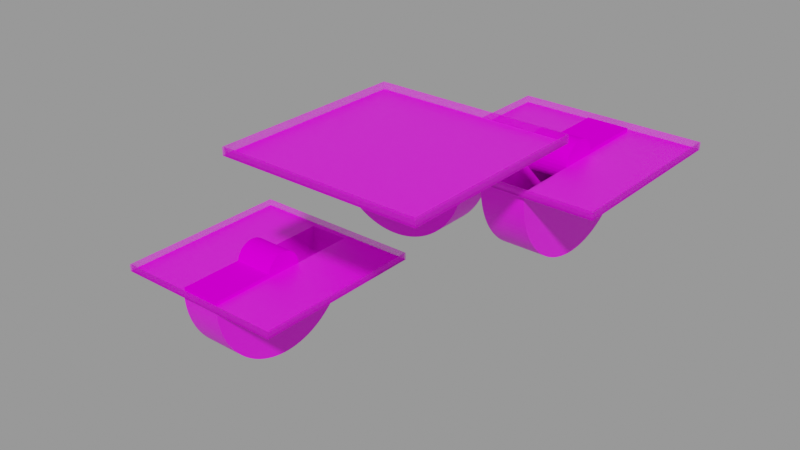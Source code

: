 # Source: bounce.blend  (saved by Blender 4.1.24; exported with 4.5.12 LTS)
import bpy
from mathutils import Matrix  # noqa: F401  (used for matrix-valued properties, if any)

bpy.ops.wm.read_factory_settings(use_empty=True)
scene = bpy.context.scene
scene.name = 'Scene'

# ---- collections
col_collection = bpy.data.collections.new('Collection'); scene.collection.children.link(col_collection)

# ---- images (referenced by path relative to the original .blend; pixels are not part of the script)
import os
ASSET_DIR = os.environ.get("B2B_ASSET_DIR", "")  # directory of the original .blend (textures are referenced by path, not embedded)
HERE = os.path.dirname(os.path.abspath(__file__))  # packed textures are extracted next to this script under _unpacked/

def load_image(name, relpath, width, height, colorspace="sRGB"):
    """Load a texture the original file referenced (path relative to the .blend, or extracted next to this script)."""
    p = next((c for c in (os.path.join(HERE, relpath), os.path.join(ASSET_DIR, relpath)) if relpath and os.path.exists(c)), "")
    if p:
        img = bpy.data.images.load(p, check_existing=True)
        img.name = name
    else:  # same state as the original file: an image datablock whose file is absent (Cycles renders it pink)
        img = bpy.data.images.new(name, width, height)
        img.source = "FILE"
        img.filepath = "//" + (relpath or name)
    img.colorspace_settings.name = colorspace
    return img
img_seko3_png = load_image('seko3.png', 'seko3.png', 1024, 1024, 'sRGB')
img_grid_png = load_image('grid.png', 'grid.png', 1024, 1024, 'sRGB')
img_seko3_png_001 = load_image('seko3.png.001', 'seko3.png', 1024, 1024, 'sRGB')
img_grid_png_001 = load_image('grid.png.001', 'grid.png', 1024, 1024, 'sRGB')
img_metal7_png = load_image('Metal7.png', 'Metal7.png', 1024, 1024, 'sRGB')

# ---- materials (node trees are filled in below, after node groups)
mat_material_002 = bpy.data.materials.new('Material.002')
mat_material_002.use_transparent_shadow = False
mat_material_004 = bpy.data.materials.new('Material.004')
mat_material_004.surface_render_method = 'BLENDED'
mat_material_004.blend_method = 'BLEND'
mat_material_004.use_transparent_shadow = False
mat_material_003 = bpy.data.materials.new('Material.003')
mat_material_003.use_transparent_shadow = False
mat_material_001 = bpy.data.materials.new('Material.001')
mat_material_001.surface_render_method = 'BLENDED'
mat_material_001.blend_method = 'BLEND'
mat_material_001.use_transparent_shadow = False
mat_metal = bpy.data.materials.new('Metal')
mat_metal.use_transparent_shadow = False
mat_material = bpy.data.materials.new('Material')
mat_material.use_transparent_shadow = False

# ---- material node trees
mat_material_002.use_nodes = True; mat_material_002.node_tree.nodes.clear()
_N = mat_material_002.node_tree.nodes; _L = mat_material_002.node_tree.links
n0 = _N.new('ShaderNodeOutputMaterial'); n0.name = 'Material Output'; n0.location = (300, 300)
n1 = _N.new('ShaderNodeBsdfPrincipled'); n1.name = 'Principled BSDF'; n1.location = (10, 300)
n1.distribution = 'GGX'
n1.subsurface_method = 'RANDOM_WALK_SKIN'
n1.inputs[3].default_value = 1.45
n1.inputs[27].default_value = (0.0, 0.0, 0.0, 1.0)
n1.inputs[28].default_value = 1.0
n2 = _N.new('ShaderNodeTexImage'); n2.name = 'Image Texture'; n2.location = (-277, 276)
n2.width = 202
n2.image = img_seko3_png
_L.new(n1.outputs[0], n0.inputs[0])
_L.new(n2.outputs[0], n1.inputs[0])
n0.is_active_output = True
mat_material_004.use_nodes = True; mat_material_004.node_tree.nodes.clear()
_N = mat_material_004.node_tree.nodes; _L = mat_material_004.node_tree.links
n0 = _N.new('ShaderNodeOutputMaterial'); n0.name = 'Material Output'; n0.location = (300, 300)
n1 = _N.new('ShaderNodeTexImage'); n1.name = 'Image Texture'; n1.location = (-291, 188)
n1.image = img_grid_png
n2 = _N.new('ShaderNodeBsdfPrincipled'); n2.name = 'Principled BSDF'; n2.location = (10, 300)
n2.distribution = 'GGX'
n2.subsurface_method = 'RANDOM_WALK_SKIN'
n2.inputs[3].default_value = 1.45
n2.inputs[4].default_value = 0.4733
n2.inputs[27].default_value = (0.0, 0.0, 0.0, 1.0)
n2.inputs[28].default_value = 1.0
_L.new(n2.outputs[0], n0.inputs[0])
_L.new(n1.outputs[0], n2.inputs[0])
n0.is_active_output = True
mat_material_003.use_nodes = True; mat_material_003.node_tree.nodes.clear()
_N = mat_material_003.node_tree.nodes; _L = mat_material_003.node_tree.links
n0 = _N.new('ShaderNodeOutputMaterial'); n0.name = 'Material Output'; n0.location = (300, 300)
n1 = _N.new('ShaderNodeBsdfPrincipled'); n1.name = 'Principled BSDF'; n1.location = (10, 300)
n1.distribution = 'GGX'
n1.subsurface_method = 'RANDOM_WALK_SKIN'
n1.inputs[3].default_value = 1.45
n1.inputs[27].default_value = (0.0, 0.0, 0.0, 1.0)
n1.inputs[28].default_value = 1.0
n2 = _N.new('ShaderNodeTexImage'); n2.name = 'Image Texture'; n2.location = (-277, 276)
n2.width = 202
n2.image = img_seko3_png_001
_L.new(n1.outputs[0], n0.inputs[0])
_L.new(n2.outputs[0], n1.inputs[0])
n0.is_active_output = True
mat_material_001.use_nodes = True; mat_material_001.node_tree.nodes.clear()
_N = mat_material_001.node_tree.nodes; _L = mat_material_001.node_tree.links
n0 = _N.new('ShaderNodeOutputMaterial'); n0.name = 'Material Output'; n0.location = (300, 300)
n1 = _N.new('ShaderNodeTexImage'); n1.name = 'Image Texture'; n1.location = (-358, 408)
n1.image = img_grid_png_001
n2 = _N.new('ShaderNodeBsdfPrincipled'); n2.name = 'Principled BSDF'; n2.location = (10, 300)
n2.distribution = 'GGX'
n2.subsurface_method = 'RANDOM_WALK_SKIN'
n2.inputs[3].default_value = 1.45
n2.inputs[4].default_value = 0.4733
n2.inputs[27].default_value = (0.0, 0.0, 0.0, 1.0)
n2.inputs[28].default_value = 1.0
_L.new(n2.outputs[0], n0.inputs[0])
_L.new(n1.outputs[0], n2.inputs[0])
n0.is_active_output = True
mat_metal.use_nodes = True; mat_metal.node_tree.nodes.clear()
_N = mat_metal.node_tree.nodes; _L = mat_metal.node_tree.links
n0 = _N.new('ShaderNodeBsdfPrincipled'); n0.name = 'Principled BSDF'; n0.location = (10, 300)
n0.inputs[2].default_value = 1.0
n0.inputs[13].default_value = 0.0
n1 = _N.new('ShaderNodeOutputMaterial'); n1.name = 'Material Output'; n1.location = (300, 300)
n2 = _N.new('ShaderNodeTexImage'); n2.name = 'Image Texture'; n2.location = (-308, 277)
n2.image = img_metal7_png
_L.new(n0.outputs[0], n1.inputs[0])
_L.new(n2.outputs[0], n0.inputs[0])
n1.is_active_output = True
mat_material.use_nodes = True; mat_material.node_tree.nodes.clear()
_N = mat_material.node_tree.nodes; _L = mat_material.node_tree.links
n0 = _N.new('ShaderNodeBsdfPrincipled'); n0.name = 'Principled BSDF'; n0.location = (10, 300)
n0.inputs[2].default_value = 1.0
n0.inputs[13].default_value = 0.0
n1 = _N.new('ShaderNodeOutputMaterial'); n1.name = 'Material Output'; n1.location = (300, 300)
n2 = _N.new('ShaderNodeTexImage'); n2.name = 'Image Texture'; n2.location = (-349, 238)
n2.image = img_metal7_png
_L.new(n0.outputs[0], n1.inputs[0])
_L.new(n2.outputs[0], n0.inputs[0])
n1.is_active_output = True

# ---- meshes
me_plane_001 = bpy.data.meshes.new('Plane.001')
me_plane_001.from_pydata([(-3.536, -3.599, 2.049), (-3.578, -3.641, 2.007), (3.725, -3.641, 2.007), (3.682, -3.599, 2.049), (-3.536, 3.569, 2.049), (-3.578, 3.611, 2.007), (3.725, 3.611, 2.007), (3.682, 3.569, 2.049), (-0.87, 3.378, 2.007), (-0.8351, 3.333, 2.049), (0.858, 3.378, 2.007), (0.8231, 3.333, 2.049), (-0.87, 3.372, 1.69), (-0.8351, 3.326, 1.694), (0.858, 3.372, 1.69), (0.8231, 3.326, 1.694), (-0.87, 3.351, 1.47), (-0.8351, 3.304, 1.476), (0.858, 3.351, 1.47), (0.8231, 3.304, 1.476), (-0.87, 3.315, 1.252), (-0.8351, 3.269, 1.261), (0.858, 3.315, 1.252), (0.8231, 3.269, 1.261), (-0.87, 3.264, 1.037), (-0.8351, 3.219, 1.049), (0.858, 3.264, 1.037), (0.8231, 3.219, 1.049), (-0.87, 3.2, 0.825), (-0.8351, 3.156, 0.84), (0.858, 3.2, 0.825), (0.8231, 3.156, 0.84), (-0.87, 3.122, 0.6179), (-0.8351, 3.079, 0.6358), (0.858, 3.122, 0.6179), (0.8231, 3.079, 0.6358), (-0.87, 3.031, 0.4164), (-0.8351, 2.989, 0.4371), (0.858, 3.031, 0.4164), (0.8231, 2.989, 0.4371), (-0.87, 2.927, 0.2213), (-0.8351, 2.886, 0.2447), (0.858, 2.927, 0.2213), (0.8231, 2.886, 0.2447), (-0.87, 2.81, 0.0335), (-0.8351, 2.771, 0.05942), (0.858, 2.81, 0.0335), (0.8231, 2.771, 0.05942), (-0.87, 2.681, -0.1463), (-0.8351, 2.644, -0.1179), (0.858, 2.681, -0.1463), (0.8231, 2.644, -0.1179), (-0.87, 2.541, -0.3173), (-0.8351, 2.506, -0.2865), (0.858, 2.541, -0.3173), (0.8231, 2.506, -0.2865), (-0.87, 2.39, -0.4788), (-0.8351, 2.357, -0.4458), (0.858, 2.39, -0.4788), (0.8231, 2.357, -0.4458), (-0.87, 2.228, -0.63), (-0.8351, 2.197, -0.5949), (0.858, 2.228, -0.63), (0.8231, 2.197, -0.5949), (-0.87, 2.057, -0.7703), (-0.8351, 2.029, -0.7333), (0.858, 2.057, -0.7703), (0.8231, 2.029, -0.7333), (-0.87, 1.877, -0.8992), (-0.8351, 1.851, -0.8604), (0.858, 1.877, -0.8992), (0.8231, 1.851, -0.8604), (-0.87, 1.689, -1.016), (-0.8351, 1.666, -0.9756), (0.858, 1.689, -1.016), (0.8231, 1.666, -0.9756), (-0.87, 1.494, -1.12), (-0.8351, 1.474, -1.078), (0.858, 1.494, -1.12), (0.8231, 1.474, -1.078), (-0.87, 1.293, -1.212), (-0.8351, 1.275, -1.168), (0.858, 1.293, -1.212), (0.8231, 1.275, -1.168), (-0.87, 1.086, -1.289), (-0.8351, 1.071, -1.245), (0.858, 1.086, -1.289), (0.8231, 1.071, -1.245), (-0.87, 0.8741, -1.354), (-0.8351, 0.862, -1.309), (0.858, 0.8741, -1.354), (0.8231, 0.862, -1.309), (-0.87, 0.6587, -1.404), (-0.8351, 0.6496, -1.358), (0.858, 0.6587, -1.404), (0.8231, 0.6496, -1.358), (-0.87, 0.4404, -1.44), (-0.8351, 0.4343, -1.394), (0.858, 0.4404, -1.44), (0.8231, 0.4343, -1.394), (-0.87, 0.2203, -1.462), (-0.8351, 0.2172, -1.415), (0.858, 0.2203, -1.462), (0.8231, 0.2172, -1.415), (-0.87, -0.000839, -1.469), (-0.8351, -0.000839, -1.422), (0.858, -0.000839, -1.469), (0.8231, -0.000839, -1.422), (-0.87, -0.2219, -1.462), (-0.8351, -0.2189, -1.415), (0.858, -0.2219, -1.462), (0.8231, -0.2189, -1.415), (-0.87, -0.4421, -1.44), (-0.8351, -0.436, -1.394), (0.858, -0.4421, -1.44), (0.8231, -0.436, -1.394), (-0.87, -0.6603, -1.404), (-0.8351, -0.6512, -1.358), (0.858, -0.6603, -1.404), (0.8231, -0.6512, -1.358), (-0.87, -0.8758, -1.354), (-0.8351, -0.8637, -1.309), (0.858, -0.8758, -1.354), (0.8231, -0.8637, -1.309), (-0.87, -1.087, -1.289), (-0.8351, -1.072, -1.245), (0.858, -1.087, -1.289), (0.8231, -1.072, -1.245), (-0.87, -1.294, -1.212), (-0.8351, -1.277, -1.168), (0.858, -1.294, -1.212), (0.8231, -1.277, -1.168), (-0.87, -1.496, -1.12), (-0.8351, -1.475, -1.078), (0.858, -1.496, -1.12), (0.8231, -1.475, -1.078), (-0.87, -1.691, -1.016), (-0.8351, -1.668, -0.9756), (0.858, -1.691, -1.016), (0.8231, -1.668, -0.9756), (-0.87, -1.879, -0.8992), (-0.8351, -1.853, -0.8604), (0.858, -1.879, -0.8992), (0.8231, -1.853, -0.8604), (-0.87, -2.059, -0.7703), (-0.8351, -2.03, -0.7333), (0.858, -2.059, -0.7703), (0.8231, -2.03, -0.7333), (-0.87, -2.23, -0.63), (-0.8351, -2.199, -0.5949), (0.858, -2.23, -0.63), (0.8231, -2.199, -0.5949), (-0.87, -2.391, -0.4788), (-0.8351, -2.358, -0.4458), (0.858, -2.391, -0.4788), (0.8231, -2.358, -0.4458), (-0.87, -2.542, -0.3173), (-0.8351, -2.507, -0.2865), (0.858, -2.542, -0.3173), (0.8231, -2.507, -0.2865), (-0.87, -2.683, -0.1463), (-0.8351, -2.646, -0.1179), (0.858, -2.683, -0.1463), (0.8231, -2.646, -0.1179), (-0.87, -2.812, 0.0335), (-0.8351, -2.773, 0.05942), (0.858, -2.812, 0.0335), (0.8231, -2.773, 0.05942), (-0.87, -2.928, 0.2213), (-0.8351, -2.888, 0.2447), (0.858, -2.928, 0.2213), (0.8231, -2.888, 0.2447), (-0.87, -3.033, 0.4164), (-0.8351, -2.991, 0.4371), (0.858, -3.033, 0.4164), (0.8231, -2.991, 0.4371), (-0.87, -3.124, 0.6179), (-0.8351, -3.081, 0.6358), (0.858, -3.124, 0.6179), (0.8231, -3.081, 0.6358), (-0.87, -3.202, 0.825), (-0.8351, -3.158, 0.84), (0.858, -3.202, 0.825), (0.8231, -3.158, 0.84), (-0.87, -3.266, 1.037), (-0.8351, -3.221, 1.049), (0.858, -3.266, 1.037), (0.8231, -3.221, 1.049), (-0.87, -3.316, 1.252), (-0.8351, -3.271, 1.261), (0.858, -3.316, 1.252), (0.8231, -3.271, 1.261), (-0.87, -3.352, 1.47), (-0.8351, -3.306, 1.476), (0.858, -3.352, 1.47), (0.8231, -3.306, 1.476), (-0.87, -3.374, 1.69), (-0.8351, -3.327, 1.694), (0.858, -3.374, 1.69), (0.8231, -3.327, 1.694), (-0.87, -3.38, 2.007), (-0.8351, -3.335, 2.049), (0.858, -3.38, 2.007), (0.8231, -3.335, 2.049), (-3.578, -3.641, 2.297), (-3.536, -3.599, 2.297), (3.682, -3.599, 2.297), (3.725, -3.641, 2.297), (-3.578, 3.611, 2.297), (-3.536, 3.569, 2.297), (3.682, 3.569, 2.297), (3.725, 3.611, 2.297)], [], [(204, 205, 209, 208), (205, 204, 207, 206), (206, 207, 211, 210), (210, 211, 208, 209), (13, 15, 11, 9), (12, 8, 10, 14), (17, 19, 15, 13), (16, 12, 14, 18), (21, 23, 19, 17), (20, 16, 18, 22), (25, 27, 23, 21), (24, 20, 22, 26), (29, 31, 27, 25), (28, 24, 26, 30), (33, 35, 31, 29), (32, 28, 30, 34), (37, 39, 35, 33), (36, 32, 34, 38), (41, 43, 39, 37), (40, 36, 38, 42), (45, 47, 43, 41), (44, 40, 42, 46), (49, 51, 47, 45), (48, 44, 46, 50), (53, 55, 51, 49), (52, 48, 50, 54), (57, 59, 55, 53), (56, 52, 54, 58), (61, 63, 59, 57), (60, 56, 58, 62), (65, 67, 63, 61), (64, 60, 62, 66), (69, 71, 67, 65), (68, 64, 66, 70), (73, 75, 71, 69), (72, 68, 70, 74), (77, 79, 75, 73), (76, 72, 74, 78), (81, 83, 79, 77), (80, 76, 78, 82), (85, 87, 83, 81), (84, 80, 82, 86), (89, 91, 87, 85), (88, 84, 86, 90), (93, 95, 91, 89), (92, 88, 90, 94), (97, 99, 95, 93), (96, 92, 94, 98), (101, 103, 99, 97), (100, 96, 98, 102), (105, 107, 103, 101), (104, 100, 102, 106), (109, 111, 107, 105), (108, 104, 106, 110), (113, 115, 111, 109), (112, 108, 110, 114), (117, 119, 115, 113), (116, 112, 114, 118), (121, 123, 119, 117), (120, 116, 118, 122), (125, 127, 123, 121), (124, 120, 122, 126), (129, 131, 127, 125), (128, 124, 126, 130), (133, 135, 131, 129), (132, 128, 130, 134), (137, 139, 135, 133), (136, 132, 134, 138), (141, 143, 139, 137), (140, 136, 138, 142), (145, 147, 143, 141), (144, 140, 142, 146), (149, 151, 147, 145), (148, 144, 146, 150), (153, 155, 151, 149), (152, 148, 150, 154), (157, 159, 155, 153), (156, 152, 154, 158), (161, 163, 159, 157), (160, 156, 158, 162), (165, 167, 163, 161), (164, 160, 162, 166), (169, 171, 167, 165), (168, 164, 166, 170), (173, 175, 171, 169), (172, 168, 170, 174), (177, 179, 175, 173), (176, 172, 174, 178), (181, 183, 179, 177), (180, 176, 178, 182), (185, 187, 183, 181), (184, 180, 182, 186), (189, 191, 187, 185), (188, 184, 186, 190), (193, 195, 191, 189), (192, 188, 190, 194), (197, 199, 195, 193), (196, 192, 194, 198), (201, 203, 199, 197), (200, 196, 198, 202), (19, 23, 27, 31, 35, 39, 43, 47, 51, 55, 59, 63, 67, 71, 75, 79, 83, 87, 91, 95, 99, 103, 107, 111, 115, 119, 123, 127, 131, 135, 139, 143, 147, 151, 155, 159, 163, 167, 171, 175, 179, 183, 187, 191, 195, 199, 203, 11, 15), (18, 14, 10, 202, 198, 194, 190, 186, 182, 178, 174, 170, 166, 162, 158, 154, 150, 146, 142, 138, 134, 130, 126, 122, 118, 114, 110, 106, 102, 98, 94, 90, 86, 82, 78, 74, 70, 66, 62, 58, 54, 50, 46, 42, 38, 34, 30, 26, 22), (201, 197, 193, 189, 185, 181, 177, 173, 169, 165, 161, 157, 153, 149, 145, 141, 137, 133, 129, 125, 121, 117, 113, 109, 105, 101, 97, 93, 89, 85, 81, 77, 73, 69, 65, 61, 57, 53, 49, 45, 41, 37, 33, 29, 25, 21, 17, 13, 9), (200, 8, 12, 16, 20, 24, 28, 32, 36, 40, 44, 48, 52, 56, 60, 64, 68, 72, 76, 80, 84, 88, 92, 96, 100, 104, 108, 112, 116, 120, 124, 128, 132, 136, 140, 144, 148, 152, 156, 160, 164, 168, 172, 176, 180, 184, 188, 192, 196), (7, 11, 203, 3), (6, 2, 202, 10), (9, 11, 7, 4), (8, 5, 6, 10), (201, 9, 4, 0), (200, 1, 5, 8), (3, 203, 201, 0), (2, 1, 200, 202), (210, 209, 4, 7), (211, 6, 5, 208), (205, 206, 3, 0), (204, 1, 2, 207), (206, 210, 7, 3), (207, 2, 6, 211), (209, 205, 0, 4), (208, 5, 1, 204)])
me_plane_001.polygons.foreach_set('material_index', [1, 1, 1, 1, 0, 0, 0, 0, 0, 0, 0, 0, 0, 0, 0, 0, 0, 0, 0, 0, 0, 0, 0, 0, 0, 0, 0, 0, 0, 0, 0, 0, 0, 0, 0, 0, 0, 0, 0, 0, 0, 0, 0, 0, 0, 0, 0, 0, 0, 0, 0, 0, 0, 0, 0, 0, 0, 0, 0, 0, 0, 0, 0, 0, 0, 0, 0, 0, 0, 0, 0, 0, 0, 0, 0, 0, 0, 0, 0, 0, 0, 0, 0, 0, 0, 0, 0, 0, 0, 0, 0, 0, 0, 0, 0, 0, 0, 0, 0, 0, 0, 0, 0, 0, 0, 0, 0, 0, 0, 0, 0, 0, 1, 1, 1, 1, 1, 1, 1, 1])
_uv = me_plane_001.uv_layers.new(name='UVMap')
_uv.uv.foreach_set('vector', [-4.013, 1.001, -4.013, 1.001, 5.013, 1.001, 5.013, 1.001, -4.013, 1.001, -4.013, 1.001, 5.013, 1.001, 5.013, 1.001, -4.013, 1.001, -4.013, 1.001, 5.013, 1.001, 5.013, 1.001, 5.013, 1.001, 5.013, 1.001, -4.013, 1.001, -4.013, 1.001, 0.006558, 1.44, 0.9263, 1.44, 0.9263, 1.559, 0.006558, 1.559, -0.0128, 1.438, -0.0128, 1.535, 0.9457, 1.535, 0.9457, 1.438, 0.006558, 1.32, 0.9263, 1.32, 0.9263, 1.44, 0.006558, 1.44, -0.0128, 1.316, -0.0128, 1.438, 0.9457, 1.438, 0.9457, 1.316, 0.006558, 1.2, 0.9263, 1.2, 0.9263, 1.32, 0.006558, 1.32, -0.0128, 1.195, -0.0128, 1.316, 0.9457, 1.316, 0.9457, 1.195, 0.006558, 1.082, 0.9263, 1.082, 0.9263, 1.2, 0.006558, 1.2, -0.0128, 1.076, -0.0128, 1.195, 0.9457, 1.195, 0.9457, 1.076, 0.006558, 0.9666, 0.9263, 0.9666, 0.9263, 1.082, 0.006558, 1.082, -0.0128, 0.9583, -0.0128, 1.076, 0.9457, 1.076, 0.9457, 0.9583, 0.006558, 0.8533, 0.9263, 0.8533, 0.9263, 0.9666, 0.006558, 0.9666, -0.0128, 0.8434, -0.0128, 0.9583, 0.9457, 0.9583, 0.9457, 0.8434, 0.006558, 0.7431, 0.9263, 0.7431, 0.9263, 0.8533, 0.006558, 0.8533, -0.0128, 0.7317, -0.0128, 0.8434, 0.9457, 0.8434, 0.9457, 0.7317, 0.006558, 0.6364, 0.9263, 0.6364, 0.9263, 0.7431, 0.006558, 0.7431, -0.0128, 0.6235, -0.0128, 0.7317, 0.9457, 0.7317, 0.9457, 0.6235, 0.006558, 0.5337, 0.9263, 0.5337, 0.9263, 0.6364, 0.006558, 0.6364, -0.0128, 0.5193, -0.0128, 0.6235, 0.9457, 0.6235, 0.9457, 0.5193, 0.006558, 0.4353, 0.9263, 0.4353, 0.9263, 0.5337, 0.006558, 0.5337, -0.0128, 0.4195, -0.0128, 0.5193, 0.9457, 0.5193, 0.9457, 0.4195, 0.006558, 0.3418, 0.9263, 0.3418, 0.9263, 0.4353, 0.006558, 0.4353, -0.0128, 0.3247, -0.0128, 0.4195, 0.9457, 0.4195, 0.9457, 0.3247, 0.006558, 0.2534, 0.9263, 0.2534, 0.9263, 0.3418, 0.006558, 0.3418, -0.0128, 0.2351, -0.0128, 0.3247, 0.9457, 0.3247, 0.9457, 0.2351, 0.006558, 1.681, 0.9263, 1.681, 0.9263, 1.769, 0.006558, 1.769, -0.0128, 1.698, -0.0128, 1.787, 0.9457, 1.787, 0.9457, 1.698, 0.006558, 1.587, 0.9263, 1.587, 0.9263, 1.681, 0.006558, 1.681, -0.0128, 1.603, -0.0128, 1.698, 0.9457, 1.698, 0.9457, 1.603, 0.006558, 1.489, 0.9263, 1.489, 0.9263, 1.587, 0.006558, 1.587, -0.0128, 1.503, -0.0128, 1.603, 0.9457, 1.603, 0.9457, 1.503, 0.006558, 1.386, 0.9263, 1.386, 0.9263, 1.489, 0.006558, 1.489, -0.0128, 1.399, -0.0128, 1.503, 0.9457, 1.503, 0.9457, 1.399, 0.006558, 1.279, 0.9263, 1.279, 0.9263, 1.386, 0.006558, 1.386, -0.0128, 1.291, -0.0128, 1.399, 0.9457, 1.399, 0.9457, 1.291, 0.006558, 1.169, 0.9263, 1.169, 0.9263, 1.279, 0.006558, 1.279, -0.0128, 1.179, -0.0128, 1.291, 0.9457, 1.291, 0.9457, 1.179, 0.006558, 1.056, 0.9263, 1.056, 0.9263, 1.169, 0.006558, 1.169, -0.0128, 1.064, -0.0128, 1.179, 0.9457, 1.179, 0.9457, 1.064, 0.006558, 0.94, 0.9263, 0.94, 0.9263, 1.056, 0.006558, 1.056, -0.0128, 0.9467, -0.0128, 1.064, 0.9457, 1.064, 0.9457, 0.9467, 0.006558, 0.8222, 0.9263, 0.8222, 0.9263, 0.94, 0.006558, 0.94, -0.0128, 0.8272, -0.0128, 0.9467, 0.9457, 0.9467, 0.9457, 0.8272, 0.006558, 0.7028, 0.9263, 0.7028, 0.9263, 0.8222, 0.006558, 0.8222, -0.0128, 0.7062, -0.0128, 0.8272, 0.9457, 0.8272, 0.9457, 0.7062, 0.006558, 0.5824, 0.9263, 0.5824, 0.9263, 0.7028, 0.006558, 0.7028, -0.0128, 0.5841, -0.0128, 0.7062, 0.9457, 0.7062, 0.9457, 0.5841, 0.006558, 0.4614, 0.9263, 0.4614, 0.9263, 0.5824, 0.006558, 0.5824, -0.0128, 0.4614, -0.0128, 0.5841, 0.9457, 0.5841, 0.9457, 0.4614, 0.006558, 0.3405, 0.9263, 0.3405, 0.9263, 0.4614, 0.006558, 0.4614, -0.0128, 0.3388, -0.0128, 0.4614, 0.9457, 0.4614, 0.9457, 0.3388, 0.006558, 0.2201, 0.9263, 0.2201, 0.9263, 0.3405, 0.006558, 0.3405, -0.0128, 0.2167, -0.0128, 0.3388, 0.9457, 0.3388, 0.9457, 0.2167, 0.006558, 0.1007, 0.9263, 0.1007, 0.9263, 0.2201, 0.006558, 0.2201, -0.0128, 0.09564, -0.0128, 0.2167, 0.9457, 0.2167, 0.9457, 0.09564, 0.006558, -0.01715, 0.9263, -0.01715, 0.9263, 0.1007, 0.006558, 0.1007, -0.0128, -0.02385, -0.0128, 0.09564, 0.9457, 0.09564, 0.9457, -0.02385, 0.006558, -0.1329, 0.9263, -0.1329, 0.9263, -0.01715, 0.006558, -0.01715, -0.0128, -0.1413, -0.0128, -0.02385, 0.9457, -0.02385, 0.9457, -0.1413, 0.006558, -0.2462, 0.9263, -0.2462, 0.9263, -0.1329, 0.006558, -0.1329, -0.0128, -0.2561, -0.0128, -0.1413, 0.9457, -0.1413, 0.9457, -0.2561, 0.006558, -0.3564, 0.9263, -0.3564, 0.9263, -0.2462, 0.006558, -0.2462, -0.0128, -0.3679, -0.0128, -0.2561, 0.9457, -0.2561, 0.9457, -0.3679, 0.006558, -0.4631, 0.9263, -0.4631, 0.9263, -0.3564, 0.006558, -0.3564, -0.0128, -0.4761, -0.0128, -0.3679, 0.9457, -0.3679, 0.9457, -0.4761, 0.006558, -0.5659, 0.9263, -0.5659, 0.9263, -0.4631, 0.006558, -0.4631, -0.0128, -0.5803, -0.0128, -0.4761, 0.9457, -0.4761, 0.9457, -0.5803, 0.006558, -0.6642, 0.9263, -0.6642, 0.9263, -0.5659, 0.006558, -0.5659, -0.0128, -0.68, -0.0128, -0.5803, 0.9457, -0.5803, 0.9457, -0.68, 0.006558, -0.7578, 0.9263, -0.7578, 0.9263, -0.6642, 0.006558, -0.6642, -0.0128, -0.7749, -0.0128, -0.68, 0.9457, -0.68, 0.9457, -0.7749, 0.006558, -0.8461, 0.9263, -0.8461, 0.9263, -0.7578, 0.006558, -0.7578, -0.0128, -0.8644, -0.0128, -0.7749, 0.9457, -0.7749, 0.9457, -0.8644, 0.006558, 0.3418, 0.9263, 0.3418, 0.9263, 0.2534, 0.006558, 0.2534, -0.0128, 0.3247, -0.0128, 0.2351, 0.9457, 0.2351, 0.9457, 0.3247, 0.006558, 0.4353, 0.9263, 0.4353, 0.9263, 0.3418, 0.006558, 0.3418, -0.0128, 0.4195, -0.0128, 0.3247, 0.9457, 0.3247, 0.9457, 0.4195, 0.006558, 0.5337, 0.9263, 0.5337, 0.9263, 0.4353, 0.006558, 0.4353, -0.0128, 0.5193, -0.0128, 0.4195, 0.9457, 0.4195, 0.9457, 0.5193, 0.006558, 0.6364, 0.9263, 0.6364, 0.9263, 0.5337, 0.006558, 0.5337, -0.0128, 0.6235, -0.0128, 0.5193, 0.9457, 0.5193, 0.9457, 0.6235, 0.006558, 0.7431, 0.9263, 0.7431, 0.9263, 0.6364, 0.006558, 0.6364, -0.0128, 0.7317, -0.0128, 0.6235, 0.9457, 0.6235, 0.9457, 0.7317, 0.006558, 0.8533, 0.9263, 0.8533, 0.9263, 0.7431, 0.006558, 0.7431, -0.0128, 0.8434, -0.0128, 0.7317, 0.9457, 0.7317, 0.9457, 0.8434, 0.006558, 0.9666, 0.9263, 0.9666, 0.9263, 0.8533, 0.006558, 0.8533, -0.0128, 0.9583, -0.0128, 0.8434, 0.9457, 0.8434, 0.9457, 0.9583, 0.006558, 1.082, 0.9263, 1.082, 0.9263, 0.9666, 0.006558, 0.9666, -0.0128, 1.076, -0.0128, 0.9583, 0.9457, 0.9583, 0.9457, 1.076, 0.006558, 1.2, 0.9263, 1.2, 0.9263, 1.082, 0.006558, 1.082, -0.0128, 1.195, -0.0128, 1.076, 0.9457, 1.076, 0.9457, 1.195, 0.006559, 1.32, 0.9263, 1.32, 0.9263, 1.2, 0.006558, 1.2, -0.0128, 1.316, -0.0128, 1.195, 0.9457, 1.195, 0.9457, 1.316, 0.006559, 1.44, 0.9263, 1.44, 0.9263, 1.32, 0.006559, 1.32, -0.0128, 1.438, -0.0128, 1.316, 0.9457, 1.316, 0.9457, 1.438, 0.006559, 1.559, 0.9263, 1.559, 0.9263, 1.44, 0.006559, 1.44, -0.0128, 1.535, -0.0128, 1.438, 0.9457, 1.438, 0.9457, 1.535, 2.3, 1.32, 2.28, 1.2, 2.252, 1.082, 2.217, 0.9666, 2.175, 0.8533, 2.125, 0.7431, 2.068, 0.6364, 2.004, 0.5337, 1.933, 0.4353, 1.856, 0.3418, 1.774, 0.2534, 1.685, 0.1707, 1.592, 0.09396, 1.494, 0.02348, 1.391, -0.04042, 1.284, -0.09746, 1.174, -0.1474, 1.061, -0.19, 0.9448, -0.2251, 0.827, -0.2526, 0.7076, -0.2723, 0.5871, -0.2842, 0.4662, -0.2882, 0.3453, -0.2842, 0.2248, -0.2723, 0.1055, -0.2526, -0.01239, -0.2251, -0.1282, -0.19, -0.2414, -0.1474, -0.3517, -0.09746, -0.4584, -0.04042, -0.5611, 0.02348, -0.6595, 0.09396, -0.753, 0.1707, -0.8413, 0.2534, -0.9241, 0.3418, -1.001, 0.4353, -1.071, 0.5337, -1.135, 0.6364, -1.192, 0.7431, -1.242, 0.8533, -1.285, 0.9666, -1.32, 1.082, -1.347, 1.2, -1.367, 1.32, -1.379, 1.44, -1.383, 1.559, 2.315, 1.559, 2.311, 1.44, 2.325, 1.316, 2.337, 1.438, 2.34, 1.535, -1.408, 1.535, -1.405, 1.438, -1.393, 1.316, -1.373, 1.195, -1.345, 1.076, -1.309, 0.9583, -1.266, 0.8434, -1.215, 0.7317, -1.158, 0.6235, -1.093, 0.5193, -1.021, 0.4195, -0.9435, 0.3247, -0.8596, 0.2351, -0.7701, 0.1513, -0.6752, 0.07343, -0.5755, 0.001958, -0.4713, -0.06283, -0.3631, -0.1207, -0.2513, -0.1713, -0.1365, -0.2145, -0.01909, -0.2502, 0.1004, -0.278, 0.2215, -0.298, 0.3436, -0.31, 0.4662, -0.314, 0.5888, -0.31, 0.7109, -0.298, 0.832, -0.278, 0.9515, -0.2502, 1.069, -0.2145, 1.184, -0.1713, 1.296, -0.1207, 1.404, -0.06283, 1.508, 0.001958, 1.608, 0.07343, 1.702, 0.1513, 1.792, 0.2351, 1.876, 0.3247, 1.954, 0.4195, 2.025, 0.5193, 2.09, 0.6235, 2.148, 0.7317, 2.198, 0.8434, 2.242, 0.9583, 2.277, 1.076, 2.305, 1.195, -1.383, 1.559, -1.379, 1.44, -1.367, 1.32, -1.347, 1.2, -1.32, 1.082, -1.285, 0.9666, -1.242, 0.8533, -1.192, 0.7431, -1.135, 0.6364, -1.071, 0.5337, -1.001, 0.4353, -0.9241, 0.3418, -0.8413, 0.2534, -0.753, 0.1707, -0.6595, 0.09396, -0.5611, 0.02348, -0.4584, -0.04042, -0.3517, -0.09746, -0.2414, -0.1474, -0.1282, -0.19, -0.01239, -0.2251, 0.1055, -0.2526, 0.2248, -0.2723, 0.3453, -0.2842, 0.4662, -0.2882, 0.5871, -0.2842, 0.7076, -0.2723, 0.827, -0.2526, 0.9448, -0.2251, 1.061, -0.19, 1.174, -0.1474, 1.284, -0.09746, 1.391, -0.04042, 1.494, 0.02348, 1.592, 0.09396, 1.685, 0.1707, 1.774, 0.2534, 1.856, 0.3418, 1.933, 0.4353, 2.004, 0.5337, 2.068, 0.6364, 2.125, 0.7431, 2.175, 0.8533, 2.217, 0.9666, 2.252, 1.082, 2.28, 1.2, 2.3, 1.32, 2.311, 1.44, 2.315, 1.559, -1.408, 1.535, 2.34, 1.535, 2.337, 1.438, 2.325, 1.316, 2.305, 1.195, 2.277, 1.076, 2.242, 0.9583, 2.198, 0.8434, 2.148, 0.7317, 2.09, 0.6235, 2.025, 0.5193, 1.954, 0.4195, 1.876, 0.3247, 1.792, 0.2351, 1.702, 0.1513, 1.608, 0.07343, 1.508, 0.001958, 1.404, -0.06283, 1.296, -0.1207, 1.184, -0.1713, 1.069, -0.2145, 0.9515, -0.2502, 0.832, -0.278, 0.7109, -0.298, 0.5888, -0.31, 0.4662, -0.314, 0.3436, -0.31, 0.2215, -0.298, 0.1004, -0.278, -0.01909, -0.2502, -0.1365, -0.2145, -0.2513, -0.1713, -0.3631, -0.1207, -0.4713, -0.06283, -0.5755, 0.001958, -0.6752, 0.07343, -0.7701, 0.1513, -0.8596, 0.2351, -0.9435, 0.3247, -1.021, 0.4195, -1.093, 0.5193, -1.158, 0.6235, -1.215, 0.7317, -1.266, 0.8434, -1.309, 0.9583, -1.345, 1.076, -1.373, 1.195, -1.393, 1.316, -1.405, 1.438, 2.512, 2.514, 0.9263, 2.311, 0.9263, -1.388, 2.512, -1.49, 2.536, 2.537, 2.536, -1.513, 0.9457, -1.413, 0.9457, 2.336, 0.006558, 2.311, 0.9263, 2.311, 2.512, 2.514, -1.491, 2.514, -0.0128, 2.336, -1.515, 2.537, 2.536, 2.537, 0.9457, 2.336, 0.006559, -1.388, 0.006558, 2.311, -1.491, 2.514, -1.491, -1.49, -0.0128, -1.413, -1.515, -1.513, -1.515, 2.537, -0.0128, 2.336, 2.512, -1.49, 0.9263, -1.388, 0.006559, -1.388, -1.491, -1.49, 2.536, -1.513, -1.515, -1.513, -0.0128, -1.413, 0.9457, -1.413, 5.013, 1.001, -4.013, 1.001, -4.013, -0.0008256, 5.013, -0.0008256, 5.013, 1.001, 5.013, -0.0008256, -4.013, -0.0008256, -4.013, 1.001, -4.013, 1.001, 5.013, 1.001, 5.013, -0.0008256, -4.013, -0.0008256, -4.013, 1.001, -4.013, -0.0008256, 5.013, -0.0008256, 5.013, 1.001, -4.013, 1.001, 5.013, 1.001, 5.013, -0.0008256, -4.013, -0.0008256, -4.013, 1.001, -4.013, -0.0008256, 5.013, -0.0008256, 5.013, 1.001, 5.013, 1.001, -4.013, 1.001, -4.013, -0.0008256, 5.013, -0.0008256, 5.013, 1.001, 5.013, -0.0008256, -4.013, -0.0008256, -4.013, 1.001])
me_plane_001.materials.append(mat_material_002)
me_plane_001.materials.append(mat_material_004)
me_plane_001.update()
me_plane_002 = bpy.data.meshes.new('Plane.002')
me_plane_002.from_pydata([(-3.609, -3.609, -0.1134), (-3.651, -3.651, -0.1555), (3.651, -3.651, -0.1555), (3.609, -3.609, -0.1134), (-3.609, 3.609, -0.1134), (-3.651, 3.651, -0.1555), (3.651, 3.651, -0.1555), (3.609, 3.609, -0.1134), (-3.651, -3.651, 0.1344), (-3.609, -3.609, 0.1344), (3.609, -3.609, 0.1344), (3.651, -3.651, 0.1344), (-3.651, 3.651, 0.1344), (-3.609, 3.609, 0.1344), (3.609, 3.609, 0.1344), (3.651, 3.651, 0.1344)], [], [(8, 9, 13, 12), (9, 8, 11, 10), (10, 11, 15, 14), (14, 15, 12, 13), (5, 6, 2, 1), (4, 0, 3, 7), (14, 13, 4, 7), (15, 6, 5, 12), (9, 10, 3, 0), (8, 1, 2, 11), (10, 14, 7, 3), (11, 2, 6, 15), (13, 9, 0, 4), (12, 5, 1, 8)])
me_plane_002.polygons.foreach_set('material_index', [1, 1, 1, 1, 0, 0, 1, 1, 1, 1, 1, 1, 1, 1])
_uv = me_plane_002.uv_layers.new(name='UVMap')
_uv.uv.foreach_set('vector', [-4.013, 1.001, -4.013, 1.001, 5.013, 1.001, 5.013, 1.001, -4.013, 1.001, -4.013, 1.001, 5.013, 1.001, 5.013, 1.001, -4.013, 1.001, -4.013, 1.001, 5.013, 1.001, 5.013, 1.001, 5.013, 1.001, 5.013, 1.001, -4.013, 1.001, -4.013, 1.001, -2.106, 3.106, 3.106, 3.106, 3.106, -2.106, -2.106, -2.106, -2.076, 3.076, -2.076, -2.076, 3.076, -2.076, 3.076, 3.076, 5.013, 1.001, -4.013, 1.001, -4.013, -0.0008256, 5.013, -0.0008256, 5.013, 1.001, 5.013, -0.0008256, -4.013, -0.0008256, -4.013, 1.001, -4.013, 1.001, 5.013, 1.001, 5.013, -0.0008256, -4.013, -0.0008256, -4.013, 1.001, -4.013, -0.0008256, 5.013, -0.0008256, 5.013, 1.001, -4.013, 1.001, 5.013, 1.001, 5.013, -0.0008256, -4.013, -0.0008256, -4.013, 1.001, -4.013, -0.0008256, 5.013, -0.0008256, 5.013, 1.001, 5.013, 1.001, -4.013, 1.001, -4.013, -0.0008256, 5.013, -0.0008256, 5.013, 1.001, 5.013, -0.0008256, -4.013, -0.0008256, -4.013, 1.001])
me_plane_002.materials.append(mat_material_003)
me_plane_002.materials.append(mat_material_001)
me_plane_002.update()
me_cylinder = bpy.data.meshes.new('Cylinder')
me_cylinder.from_pydata([(4.01e-09, 0.7708, -0.8291), (3.27e-08, 0.7708, 0.8291), (0.1504, 0.756, -0.8291), (0.1504, 0.756, 0.8291), (0.295, 0.7121, -0.8291), (0.295, 0.7121, 0.8291), (0.4282, 0.6409, -0.8291), (0.4282, 0.6409, 0.8291), (0.545, 0.545, -0.8291), (0.545, 0.545, 0.8291), (0.6409, 0.4282, -0.8291), (0.6409, 0.4282, 0.8291), (0.7121, 0.295, -0.8291), (0.7121, 0.295, 0.8291), (0.756, 0.1504, -0.8291), (0.756, 0.1504, 0.8291), (0.7708, 1.452e-07, -0.8291), (0.7708, 1.452e-07, 0.8291), (0.756, -0.1504, -0.8291), (0.756, -0.1504, 0.8291), (0.7121, -0.295, -0.8291), (0.7121, -0.295, 0.8291), (0.6409, -0.4282, -0.8291), (0.6409, -0.4282, 0.8291), (0.545, -0.545, -0.8291), (0.545, -0.545, 0.8291), (0.4282, -0.6409, -0.8291), (0.4282, -0.6409, 0.8291), (0.295, -0.7121, -0.8291), (0.295, -0.7121, 0.8291), (0.1504, -0.756, -0.8291), (0.1504, -0.756, 0.8291), (4.01e-09, -0.7708, -0.8291), (3.27e-08, -0.7708, 0.8291), (-0.1504, -0.756, -0.8291), (-0.1504, -0.756, 0.8291), (-0.295, -0.7121, -0.8291), (-0.295, -0.7121, 0.8291), (-0.4282, -0.6409, -0.8291), (-0.4282, -0.6409, 0.8291), (-0.545, -0.545, -0.8291), (-0.545, -0.545, 0.8291), (-0.6409, -0.4282, -0.8291), (-0.6409, -0.4282, 0.8291), (-0.7121, -0.295, -0.8291), (-0.7121, -0.295, 0.8291), (-0.756, -0.1504, -0.8291), (-0.756, -0.1504, 0.8291), (-0.7708, 1.452e-07, -0.8291), (-0.7708, 1.452e-07, 0.8291), (-0.756, 0.1504, -0.8291), (-0.756, 0.1504, 0.8291), (-0.7121, 0.295, -0.8291), (-0.7121, 0.295, 0.8291), (-0.6409, 0.4282, -0.8291), (-0.6409, 0.4282, 0.8291), (-0.545, 0.545, -0.8291), (-0.545, 0.545, 0.8291), (-0.4282, 0.6409, -0.8291), (-0.4282, 0.6409, 0.8291), (-0.295, 0.7121, -0.8291), (-0.295, 0.7121, 0.8291), (-0.1504, 0.756, -0.8291), (-0.1504, 0.756, 0.8291), (0.1504, -3.36, -0.8291), (0.1504, -3.36, 0.8291), (0.0, -3.36, -0.8291), (0.0, -3.36, 0.8291), (-0.1504, -3.36, -0.8291), (-0.1504, -3.36, 0.8291)], [], [(0, 1, 3, 2), (2, 3, 5, 4), (4, 5, 7, 6), (6, 7, 9, 8), (8, 9, 11, 10), (10, 11, 13, 12), (12, 13, 15, 14), (14, 15, 17, 16), (16, 17, 19, 18), (18, 19, 21, 20), (20, 21, 23, 22), (22, 23, 25, 24), (24, 25, 27, 26), (26, 27, 29, 28), (28, 29, 31, 30), (32, 30, 64, 66), (33, 35, 69, 67), (34, 35, 37, 36), (36, 37, 39, 38), (38, 39, 41, 40), (40, 41, 43, 42), (42, 43, 45, 44), (44, 45, 47, 46), (46, 47, 49, 48), (48, 49, 51, 50), (50, 51, 53, 52), (52, 53, 55, 54), (54, 55, 57, 56), (56, 57, 59, 58), (58, 59, 61, 60), (3, 1, 63, 61, 59, 57, 55, 53, 51, 49, 47, 45, 43, 41, 39, 37, 35, 33, 31, 29, 27, 25, 23, 21, 19, 17, 15, 13, 11, 9, 7, 5), (60, 61, 63, 62), (62, 63, 1, 0), (0, 2, 4, 6, 8, 10, 12, 14, 16, 18, 20, 22, 24, 26, 28, 30, 32, 34, 36, 38, 40, 42, 44, 46, 48, 50, 52, 54, 56, 58, 60, 62), (64, 65, 67, 66), (66, 67, 69, 68), (35, 34, 68, 69), (34, 32, 66, 68), (31, 33, 67, 65), (30, 31, 65, 64)])
me_cylinder.polygons.foreach_set('material_index', [0, 0, 0, 0, 0, 0, 0, 0, 0, 0, 0, 0, 0, 0, 0, 1, 1, 0, 0, 0, 0, 0, 0, 0, 0, 0, 0, 0, 0, 0, 0, 0, 0, 0, 1, 1, 1, 1, 1, 1])
_uv = me_cylinder.uv_layers.new(name='UVMap')
_uv.uv.foreach_set('vector', [1.0, 0.5, 1.0, 1.0, 0.9688, 1.0, 0.9688, 0.5, 0.9688, 0.5, 0.9688, 1.0, 0.9375, 1.0, 0.9375, 0.5, 0.9375, 0.5, 0.9375, 1.0, 0.9062, 1.0, 0.9062, 0.5, 0.9062, 0.5, 0.9062, 1.0, 0.875, 1.0, 0.875, 0.5, 0.875, 0.5, 0.875, 1.0, 0.8438, 1.0, 0.8438, 0.5, 0.8438, 0.5, 0.8438, 1.0, 0.8125, 1.0, 0.8125, 0.5, 0.8125, 0.5, 0.8125, 1.0, 0.7812, 1.0, 0.7812, 0.5, 0.7812, 0.5, 0.7812, 1.0, 0.75, 1.0, 0.75, 0.5, 0.75, 0.5, 0.75, 1.0, 0.7188, 1.0, 0.7188, 0.5, 0.7188, 0.5, 0.7188, 1.0, 0.6875, 1.0, 0.6875, 0.5, 0.6875, 0.5, 0.6875, 1.0, 0.6562, 1.0, 0.6562, 0.5, 0.6562, 0.5, 0.6562, 1.0, 0.625, 1.0, 0.625, 0.5, 0.625, 0.5, 0.625, 1.0, 0.5938, 1.0, 0.5938, 0.5, 0.5938, 0.5, 0.5938, 1.0, 0.5625, 1.0, 0.5625, 0.5, 0.5625, 0.5, 0.5625, 1.0, 0.5312, 1.0, 0.5312, 0.5, 0.5369, 0.9751, 0.5777, 0.9791, 0.5777, 0.2723, 0.5369, 0.2723, 0.5369, 0.9751, 0.496, 0.9791, 0.496, 0.2723, 0.5369, 0.2723, 0.4688, 0.5, 0.4688, 1.0, 0.4375, 1.0, 0.4375, 0.5, 0.4375, 0.5, 0.4375, 1.0, 0.4062, 1.0, 0.4062, 0.5, 0.4062, 0.5, 0.4062, 1.0, 0.375, 1.0, 0.375, 0.5, 0.375, 0.5, 0.375, 1.0, 0.3438, 1.0, 0.3438, 0.5, 0.3438, 0.5, 0.3438, 1.0, 0.3125, 1.0, 0.3125, 0.5, 0.3125, 0.5, 0.3125, 1.0, 0.2812, 1.0, 0.2812, 0.5, 0.2812, 0.5, 0.2812, 1.0, 0.25, 1.0, 0.25, 0.5, 0.25, 0.5, 0.25, 1.0, 0.2188, 1.0, 0.2188, 0.5, 0.2188, 0.5, 0.2188, 1.0, 0.1875, 1.0, 0.1875, 0.5, 0.1875, 0.5, 0.1875, 1.0, 0.1562, 1.0, 0.1562, 0.5, 0.1562, 0.5, 0.1562, 1.0, 0.125, 1.0, 0.125, 0.5, 0.125, 0.5, 0.125, 1.0, 0.09375, 1.0, 0.09375, 0.5, 0.09375, 0.5, 0.09375, 1.0, 0.0625, 1.0, 0.0625, 0.5, 0.2968, 0.4854, 0.25, 0.49, 0.2032, 0.4854, 0.1582, 0.4717, 0.1167, 0.4496, 0.08029, 0.4197, 0.05045, 0.3833, 0.02827, 0.3418, 0.01461, 0.2968, 0.01, 0.25, 0.01461, 0.2032, 0.02827, 0.1582, 0.05045, 0.1167, 0.08029, 0.08029, 0.1167, 0.05045, 0.1582, 0.02827, 0.2032, 0.01461, 0.25, 0.01, 0.2968, 0.01461, 0.3418, 0.02827, 0.3833, 0.05045, 0.4197, 0.08029, 0.4496, 0.1167, 0.4717, 0.1582, 0.4854, 0.2032, 0.49, 0.25, 0.4854, 0.2968, 0.4717, 0.3418, 0.4496, 0.3833, 0.4197, 0.4197, 0.3833, 0.4496, 0.3418, 0.4717, 0.0625, 0.5, 0.0625, 1.0, 0.03125, 1.0, 0.03125, 0.5, 0.03125, 0.5, 0.03125, 1.0, 0.0, 1.0, 0.0, 0.5, 0.75, 0.49, 0.7968, 0.4854, 0.8418, 0.4717, 0.8833, 0.4496, 0.9197, 0.4197, 0.9496, 0.3833, 0.9717, 0.3418, 0.9854, 0.2968, 0.99, 0.25, 0.9854, 0.2032, 0.9717, 0.1582, 0.9496, 0.1167, 0.9197, 0.08029, 0.8833, 0.05045, 0.8418, 0.02827, 0.7968, 0.01461, 0.75, 0.01, 0.7032, 0.01461, 0.6582, 0.02827, 0.6167, 0.05045, 0.5803, 0.08029, 0.5504, 0.1167, 0.5283, 0.1582, 0.5146, 0.2032, 0.51, 0.25, 0.5146, 0.2968, 0.5283, 0.3418, 0.5504, 0.3833, 0.5803, 0.4197, 0.6167, 0.4496, 0.6582, 0.4717, 0.7032, 0.4854, 0.5777, 0.3118, 0.5777, 0.7619, 0.5369, 0.7619, 0.5369, 0.3118, 0.5369, 0.3118, 0.5369, 0.7619, 0.496, 0.7619, 0.496, 0.3118, 0.9791, 0.7619, 0.9791, 0.3118, 0.2723, 0.3118, 0.2723, 0.7619, 0.496, 0.9791, 0.5369, 0.9751, 0.5369, 0.2723, 0.496, 0.2723, 0.5777, 0.9791, 0.5369, 0.9751, 0.5369, 0.2723, 0.5777, 0.2723, 0.9791, 0.3118, 0.9791, 0.7619, 0.2723, 0.7619, 0.2723, 0.3118])
me_cylinder.materials.append(mat_metal)
me_cylinder.materials.append(mat_material)
me_cylinder.update()
me_plane_003 = bpy.data.meshes.new('Plane.003')
me_plane_003.from_pydata([(-3.536, -3.599, 2.049), (-3.578, -3.641, 2.007), (3.725, -3.641, 2.007), (3.682, -3.599, 2.049), (-3.536, 3.569, 2.049), (-3.578, 3.611, 2.007), (3.725, 3.611, 2.007), (3.682, 3.569, 2.049), (-0.87, 3.378, 2.007), (-0.8351, 3.333, 2.049), (0.858, 3.378, 2.007), (0.8231, 3.333, 2.049), (-0.87, 3.372, 1.69), (-0.8351, 3.326, 1.694), (0.858, 3.372, 1.69), (0.8231, 3.326, 1.694), (-0.87, 3.351, 1.47), (-0.8351, 3.304, 1.476), (0.858, 3.351, 1.47), (0.8231, 3.304, 1.476), (-0.87, 3.315, 1.252), (-0.8351, 3.269, 1.261), (0.858, 3.315, 1.252), (0.8231, 3.269, 1.261), (-0.87, 3.264, 1.037), (-0.8351, 3.219, 1.049), (0.858, 3.264, 1.037), (0.8231, 3.219, 1.049), (-0.87, 3.2, 0.825), (-0.8351, 3.156, 0.84), (0.858, 3.2, 0.825), (0.8231, 3.156, 0.84), (-0.87, 3.122, 0.6179), (-0.8351, 3.079, 0.6358), (0.858, 3.122, 0.6179), (0.8231, 3.079, 0.6358), (-0.87, 3.031, 0.4164), (-0.8351, 2.989, 0.4371), (0.858, 3.031, 0.4164), (0.8231, 2.989, 0.4371), (-0.87, 2.927, 0.2213), (-0.8351, 2.886, 0.2447), (0.858, 2.927, 0.2213), (0.8231, 2.886, 0.2447), (-0.87, 2.81, 0.0335), (-0.8351, 2.771, 0.05942), (0.858, 2.81, 0.0335), (0.8231, 2.771, 0.05942), (-0.87, 2.681, -0.1463), (-0.8351, 2.644, -0.1179), (0.858, 2.681, -0.1463), (0.8231, 2.644, -0.1179), (-0.87, 2.541, -0.3173), (-0.8351, 2.506, -0.2865), (0.858, 2.541, -0.3173), (0.8231, 2.506, -0.2865), (-0.87, 2.39, -0.4788), (-0.8351, 2.357, -0.4458), (0.858, 2.39, -0.4788), (0.8231, 2.357, -0.4458), (-0.87, 2.228, -0.63), (-0.8351, 2.197, -0.5949), (0.858, 2.228, -0.63), (0.8231, 2.197, -0.5949), (-0.87, 2.057, -0.7703), (-0.8351, 2.029, -0.7333), (0.858, 2.057, -0.7703), (0.8231, 2.029, -0.7333), (-0.87, 1.877, -0.8992), (-0.8351, 1.851, -0.8604), (0.858, 1.877, -0.8992), (0.8231, 1.851, -0.8604), (-0.87, 1.689, -1.016), (-0.8351, 1.666, -0.9756), (0.858, 1.689, -1.016), (0.8231, 1.666, -0.9756), (-0.87, 1.494, -1.12), (-0.8351, 1.474, -1.078), (0.858, 1.494, -1.12), (0.8231, 1.474, -1.078), (-0.87, 1.293, -1.212), (-0.8351, 1.275, -1.168), (0.858, 1.293, -1.212), (0.8231, 1.275, -1.168), (-0.87, 1.086, -1.289), (-0.8351, 1.071, -1.245), (0.858, 1.086, -1.289), (0.8231, 1.071, -1.245), (-0.87, 0.8741, -1.354), (-0.8351, 0.862, -1.309), (0.858, 0.8741, -1.354), (0.8231, 0.862, -1.309), (-0.87, 0.6587, -1.404), (-0.8351, 0.6496, -1.358), (0.858, 0.6587, -1.404), (0.8231, 0.6496, -1.358), (-0.87, 0.4404, -1.44), (-0.8351, 0.4343, -1.394), (0.858, 0.4404, -1.44), (0.8231, 0.4343, -1.394), (-0.87, 0.2203, -1.462), (-0.8351, 0.2172, -1.415), (0.858, 0.2203, -1.462), (0.8231, 0.2172, -1.415), (-0.87, -0.000839, -1.469), (-0.8351, -0.000839, -1.422), (0.858, -0.000839, -1.469), (0.8231, -0.000839, -1.422), (-0.87, -0.2219, -1.462), (-0.8351, -0.2189, -1.415), (0.858, -0.2219, -1.462), (0.8231, -0.2189, -1.415), (-0.87, -0.4421, -1.44), (-0.8351, -0.436, -1.394), (0.858, -0.4421, -1.44), (0.8231, -0.436, -1.394), (-0.87, -0.6603, -1.404), (-0.8351, -0.6512, -1.358), (0.858, -0.6603, -1.404), (0.8231, -0.6512, -1.358), (-0.87, -0.8758, -1.354), (-0.8351, -0.8637, -1.309), (0.858, -0.8758, -1.354), (0.8231, -0.8637, -1.309), (-0.87, -1.087, -1.289), (-0.8351, -1.072, -1.245), (0.858, -1.087, -1.289), (0.8231, -1.072, -1.245), (-0.87, -1.294, -1.212), (-0.8351, -1.277, -1.168), (0.858, -1.294, -1.212), (0.8231, -1.277, -1.168), (-0.87, -1.496, -1.12), (-0.8351, -1.475, -1.078), (0.858, -1.496, -1.12), (0.8231, -1.475, -1.078), (-0.87, -1.691, -1.016), (-0.8351, -1.668, -0.9756), (0.858, -1.691, -1.016), (0.8231, -1.668, -0.9756), (-0.87, -1.879, -0.8992), (-0.8351, -1.853, -0.8604), (0.858, -1.879, -0.8992), (0.8231, -1.853, -0.8604), (-0.87, -2.059, -0.7703), (-0.8351, -2.03, -0.7333), (0.858, -2.059, -0.7703), (0.8231, -2.03, -0.7333), (-0.87, -2.23, -0.63), (-0.8351, -2.199, -0.5949), (0.858, -2.23, -0.63), (0.8231, -2.199, -0.5949), (-0.87, -2.391, -0.4788), (-0.8351, -2.358, -0.4458), (0.858, -2.391, -0.4788), (0.8231, -2.358, -0.4458), (-0.87, -2.542, -0.3173), (-0.8351, -2.507, -0.2865), (0.858, -2.542, -0.3173), (0.8231, -2.507, -0.2865), (-0.87, -2.683, -0.1463), (-0.8351, -2.646, -0.1179), (0.858, -2.683, -0.1463), (0.8231, -2.646, -0.1179), (-0.87, -2.812, 0.0335), (-0.8351, -2.773, 0.05942), (0.858, -2.812, 0.0335), (0.8231, -2.773, 0.05942), (-0.87, -2.928, 0.2213), (-0.8351, -2.888, 0.2447), (0.858, -2.928, 0.2213), (0.8231, -2.888, 0.2447), (-0.87, -3.033, 0.4164), (-0.8351, -2.991, 0.4371), (0.858, -3.033, 0.4164), (0.8231, -2.991, 0.4371), (-0.87, -3.124, 0.6179), (-0.8351, -3.081, 0.6358), (0.858, -3.124, 0.6179), (0.8231, -3.081, 0.6358), (-0.87, -3.202, 0.825), (-0.8351, -3.158, 0.84), (0.858, -3.202, 0.825), (0.8231, -3.158, 0.84), (-0.87, -3.266, 1.037), (-0.8351, -3.221, 1.049), (0.858, -3.266, 1.037), (0.8231, -3.221, 1.049), (-0.87, -3.316, 1.252), (-0.8351, -3.271, 1.261), (0.858, -3.316, 1.252), (0.8231, -3.271, 1.261), (-0.87, -3.352, 1.47), (-0.8351, -3.306, 1.476), (0.858, -3.352, 1.47), (0.8231, -3.306, 1.476), (-0.87, -3.374, 1.69), (-0.8351, -3.327, 1.694), (0.858, -3.374, 1.69), (0.8231, -3.327, 1.694), (-0.87, -3.38, 2.007), (-0.8351, -3.335, 2.049), (0.858, -3.38, 2.007), (0.8231, -3.335, 2.049), (-3.578, -3.641, 2.297), (-3.536, -3.599, 2.297), (3.682, -3.599, 2.297), (3.725, -3.641, 2.297), (-3.578, 3.611, 2.297), (-3.536, 3.569, 2.297), (3.682, 3.569, 2.297), (3.725, 3.611, 2.297)], [], [(204, 205, 209, 208), (205, 204, 207, 206), (206, 207, 211, 210), (210, 211, 208, 209), (13, 15, 11, 9), (12, 8, 10, 14), (17, 19, 15, 13), (16, 12, 14, 18), (21, 23, 19, 17), (20, 16, 18, 22), (25, 27, 23, 21), (24, 20, 22, 26), (29, 31, 27, 25), (28, 24, 26, 30), (33, 35, 31, 29), (32, 28, 30, 34), (37, 39, 35, 33), (36, 32, 34, 38), (41, 43, 39, 37), (40, 36, 38, 42), (45, 47, 43, 41), (44, 40, 42, 46), (49, 51, 47, 45), (48, 44, 46, 50), (53, 55, 51, 49), (52, 48, 50, 54), (57, 59, 55, 53), (56, 52, 54, 58), (61, 63, 59, 57), (60, 56, 58, 62), (65, 67, 63, 61), (64, 60, 62, 66), (69, 71, 67, 65), (68, 64, 66, 70), (73, 75, 71, 69), (72, 68, 70, 74), (77, 79, 75, 73), (76, 72, 74, 78), (81, 83, 79, 77), (80, 76, 78, 82), (85, 87, 83, 81), (84, 80, 82, 86), (89, 91, 87, 85), (88, 84, 86, 90), (93, 95, 91, 89), (92, 88, 90, 94), (97, 99, 95, 93), (96, 92, 94, 98), (101, 103, 99, 97), (100, 96, 98, 102), (105, 107, 103, 101), (104, 100, 102, 106), (109, 111, 107, 105), (108, 104, 106, 110), (113, 115, 111, 109), (112, 108, 110, 114), (117, 119, 115, 113), (116, 112, 114, 118), (121, 123, 119, 117), (120, 116, 118, 122), (125, 127, 123, 121), (124, 120, 122, 126), (129, 131, 127, 125), (128, 124, 126, 130), (133, 135, 131, 129), (132, 128, 130, 134), (137, 139, 135, 133), (136, 132, 134, 138), (141, 143, 139, 137), (140, 136, 138, 142), (145, 147, 143, 141), (144, 140, 142, 146), (149, 151, 147, 145), (148, 144, 146, 150), (153, 155, 151, 149), (152, 148, 150, 154), (157, 159, 155, 153), (156, 152, 154, 158), (161, 163, 159, 157), (160, 156, 158, 162), (165, 167, 163, 161), (164, 160, 162, 166), (169, 171, 167, 165), (168, 164, 166, 170), (173, 175, 171, 169), (172, 168, 170, 174), (177, 179, 175, 173), (176, 172, 174, 178), (181, 183, 179, 177), (180, 176, 178, 182), (185, 187, 183, 181), (184, 180, 182, 186), (189, 191, 187, 185), (188, 184, 186, 190), (193, 195, 191, 189), (192, 188, 190, 194), (197, 199, 195, 193), (196, 192, 194, 198), (201, 203, 199, 197), (200, 196, 198, 202), (19, 23, 27, 31, 35, 39, 43, 47, 51, 55, 59, 63, 67, 71, 75, 79, 83, 87, 91, 95, 99, 103, 107, 111, 115, 119, 123, 127, 131, 135, 139, 143, 147, 151, 155, 159, 163, 167, 171, 175, 179, 183, 187, 191, 195, 199, 203, 11, 15), (18, 14, 10, 202, 198, 194, 190, 186, 182, 178, 174, 170, 166, 162, 158, 154, 150, 146, 142, 138, 134, 130, 126, 122, 118, 114, 110, 106, 102, 98, 94, 90, 86, 82, 78, 74, 70, 66, 62, 58, 54, 50, 46, 42, 38, 34, 30, 26, 22), (201, 197, 193, 189, 185, 181, 177, 173, 169, 165, 161, 157, 153, 149, 145, 141, 137, 133, 129, 125, 121, 117, 113, 109, 105, 101, 97, 93, 89, 85, 81, 77, 73, 69, 65, 61, 57, 53, 49, 45, 41, 37, 33, 29, 25, 21, 17, 13, 9), (200, 8, 12, 16, 20, 24, 28, 32, 36, 40, 44, 48, 52, 56, 60, 64, 68, 72, 76, 80, 84, 88, 92, 96, 100, 104, 108, 112, 116, 120, 124, 128, 132, 136, 140, 144, 148, 152, 156, 160, 164, 168, 172, 176, 180, 184, 188, 192, 196), (7, 11, 203, 3), (6, 2, 202, 10), (9, 11, 7, 4), (8, 5, 6, 10), (201, 9, 4, 0), (200, 1, 5, 8), (3, 203, 201, 0), (2, 1, 200, 202), (210, 209, 4, 7), (211, 6, 5, 208), (205, 206, 3, 0), (204, 1, 2, 207), (206, 210, 7, 3), (207, 2, 6, 211), (209, 205, 0, 4), (208, 5, 1, 204)])
me_plane_003.polygons.foreach_set('material_index', [1, 1, 1, 1, 0, 0, 0, 0, 0, 0, 0, 0, 0, 0, 0, 0, 0, 0, 0, 0, 0, 0, 0, 0, 0, 0, 0, 0, 0, 0, 0, 0, 0, 0, 0, 0, 0, 0, 0, 0, 0, 0, 0, 0, 0, 0, 0, 0, 0, 0, 0, 0, 0, 0, 0, 0, 0, 0, 0, 0, 0, 0, 0, 0, 0, 0, 0, 0, 0, 0, 0, 0, 0, 0, 0, 0, 0, 0, 0, 0, 0, 0, 0, 0, 0, 0, 0, 0, 0, 0, 0, 0, 0, 0, 0, 0, 0, 0, 0, 0, 0, 0, 0, 0, 0, 0, 0, 0, 0, 0, 0, 0, 1, 1, 1, 1, 1, 1, 1, 1])
_uv = me_plane_003.uv_layers.new(name='UVMap')
_uv.uv.foreach_set('vector', [-4.013, 1.001, -4.013, 1.001, 5.013, 1.001, 5.013, 1.001, -4.013, 1.001, -4.013, 1.001, 5.013, 1.001, 5.013, 1.001, -4.013, 1.001, -4.013, 1.001, 5.013, 1.001, 5.013, 1.001, 5.013, 1.001, 5.013, 1.001, -4.013, 1.001, -4.013, 1.001, 0.006558, 1.44, 0.9263, 1.44, 0.9263, 1.559, 0.006558, 1.559, -0.0128, 1.438, -0.0128, 1.535, 0.9457, 1.535, 0.9457, 1.438, 0.006558, 1.32, 0.9263, 1.32, 0.9263, 1.44, 0.006558, 1.44, -0.0128, 1.316, -0.0128, 1.438, 0.9457, 1.438, 0.9457, 1.316, 0.006558, 1.2, 0.9263, 1.2, 0.9263, 1.32, 0.006558, 1.32, -0.0128, 1.195, -0.0128, 1.316, 0.9457, 1.316, 0.9457, 1.195, 0.006558, 1.082, 0.9263, 1.082, 0.9263, 1.2, 0.006558, 1.2, -0.0128, 1.076, -0.0128, 1.195, 0.9457, 1.195, 0.9457, 1.076, 0.006558, 0.9666, 0.9263, 0.9666, 0.9263, 1.082, 0.006558, 1.082, -0.0128, 0.9583, -0.0128, 1.076, 0.9457, 1.076, 0.9457, 0.9583, 0.006558, 0.8533, 0.9263, 0.8533, 0.9263, 0.9666, 0.006558, 0.9666, -0.0128, 0.8434, -0.0128, 0.9583, 0.9457, 0.9583, 0.9457, 0.8434, 0.006558, 0.7431, 0.9263, 0.7431, 0.9263, 0.8533, 0.006558, 0.8533, -0.0128, 0.7317, -0.0128, 0.8434, 0.9457, 0.8434, 0.9457, 0.7317, 0.006558, 0.6364, 0.9263, 0.6364, 0.9263, 0.7431, 0.006558, 0.7431, -0.0128, 0.6235, -0.0128, 0.7317, 0.9457, 0.7317, 0.9457, 0.6235, 0.006558, 0.5337, 0.9263, 0.5337, 0.9263, 0.6364, 0.006558, 0.6364, -0.0128, 0.5193, -0.0128, 0.6235, 0.9457, 0.6235, 0.9457, 0.5193, 0.006558, 0.4353, 0.9263, 0.4353, 0.9263, 0.5337, 0.006558, 0.5337, -0.0128, 0.4195, -0.0128, 0.5193, 0.9457, 0.5193, 0.9457, 0.4195, 0.006558, 0.3418, 0.9263, 0.3418, 0.9263, 0.4353, 0.006558, 0.4353, -0.0128, 0.3247, -0.0128, 0.4195, 0.9457, 0.4195, 0.9457, 0.3247, 0.006558, 0.2534, 0.9263, 0.2534, 0.9263, 0.3418, 0.006558, 0.3418, -0.0128, 0.2351, -0.0128, 0.3247, 0.9457, 0.3247, 0.9457, 0.2351, 0.006558, 1.681, 0.9263, 1.681, 0.9263, 1.769, 0.006558, 1.769, -0.0128, 1.698, -0.0128, 1.787, 0.9457, 1.787, 0.9457, 1.698, 0.006558, 1.587, 0.9263, 1.587, 0.9263, 1.681, 0.006558, 1.681, -0.0128, 1.603, -0.0128, 1.698, 0.9457, 1.698, 0.9457, 1.603, 0.006558, 1.489, 0.9263, 1.489, 0.9263, 1.587, 0.006558, 1.587, -0.0128, 1.503, -0.0128, 1.603, 0.9457, 1.603, 0.9457, 1.503, 0.006558, 1.386, 0.9263, 1.386, 0.9263, 1.489, 0.006558, 1.489, -0.0128, 1.399, -0.0128, 1.503, 0.9457, 1.503, 0.9457, 1.399, 0.006558, 1.279, 0.9263, 1.279, 0.9263, 1.386, 0.006558, 1.386, -0.0128, 1.291, -0.0128, 1.399, 0.9457, 1.399, 0.9457, 1.291, 0.006558, 1.169, 0.9263, 1.169, 0.9263, 1.279, 0.006558, 1.279, -0.0128, 1.179, -0.0128, 1.291, 0.9457, 1.291, 0.9457, 1.179, 0.006558, 1.056, 0.9263, 1.056, 0.9263, 1.169, 0.006558, 1.169, -0.0128, 1.064, -0.0128, 1.179, 0.9457, 1.179, 0.9457, 1.064, 0.006558, 0.94, 0.9263, 0.94, 0.9263, 1.056, 0.006558, 1.056, -0.0128, 0.9467, -0.0128, 1.064, 0.9457, 1.064, 0.9457, 0.9467, 0.006558, 0.8222, 0.9263, 0.8222, 0.9263, 0.94, 0.006558, 0.94, -0.0128, 0.8272, -0.0128, 0.9467, 0.9457, 0.9467, 0.9457, 0.8272, 0.006558, 0.7028, 0.9263, 0.7028, 0.9263, 0.8222, 0.006558, 0.8222, -0.0128, 0.7062, -0.0128, 0.8272, 0.9457, 0.8272, 0.9457, 0.7062, 0.006558, 0.5824, 0.9263, 0.5824, 0.9263, 0.7028, 0.006558, 0.7028, -0.0128, 0.5841, -0.0128, 0.7062, 0.9457, 0.7062, 0.9457, 0.5841, 0.006558, 0.4614, 0.9263, 0.4614, 0.9263, 0.5824, 0.006558, 0.5824, -0.0128, 0.4614, -0.0128, 0.5841, 0.9457, 0.5841, 0.9457, 0.4614, 0.006558, 0.3405, 0.9263, 0.3405, 0.9263, 0.4614, 0.006558, 0.4614, -0.0128, 0.3388, -0.0128, 0.4614, 0.9457, 0.4614, 0.9457, 0.3388, 0.006558, 0.2201, 0.9263, 0.2201, 0.9263, 0.3405, 0.006558, 0.3405, -0.0128, 0.2167, -0.0128, 0.3388, 0.9457, 0.3388, 0.9457, 0.2167, 0.006558, 0.1007, 0.9263, 0.1007, 0.9263, 0.2201, 0.006558, 0.2201, -0.0128, 0.09564, -0.0128, 0.2167, 0.9457, 0.2167, 0.9457, 0.09564, 0.006558, -0.01715, 0.9263, -0.01715, 0.9263, 0.1007, 0.006558, 0.1007, -0.0128, -0.02385, -0.0128, 0.09564, 0.9457, 0.09564, 0.9457, -0.02385, 0.006558, -0.1329, 0.9263, -0.1329, 0.9263, -0.01715, 0.006558, -0.01715, -0.0128, -0.1413, -0.0128, -0.02385, 0.9457, -0.02385, 0.9457, -0.1413, 0.006558, -0.2462, 0.9263, -0.2462, 0.9263, -0.1329, 0.006558, -0.1329, -0.0128, -0.2561, -0.0128, -0.1413, 0.9457, -0.1413, 0.9457, -0.2561, 0.006558, -0.3564, 0.9263, -0.3564, 0.9263, -0.2462, 0.006558, -0.2462, -0.0128, -0.3679, -0.0128, -0.2561, 0.9457, -0.2561, 0.9457, -0.3679, 0.006558, -0.4631, 0.9263, -0.4631, 0.9263, -0.3564, 0.006558, -0.3564, -0.0128, -0.4761, -0.0128, -0.3679, 0.9457, -0.3679, 0.9457, -0.4761, 0.006558, -0.5659, 0.9263, -0.5659, 0.9263, -0.4631, 0.006558, -0.4631, -0.0128, -0.5803, -0.0128, -0.4761, 0.9457, -0.4761, 0.9457, -0.5803, 0.006558, -0.6642, 0.9263, -0.6642, 0.9263, -0.5659, 0.006558, -0.5659, -0.0128, -0.68, -0.0128, -0.5803, 0.9457, -0.5803, 0.9457, -0.68, 0.006558, -0.7578, 0.9263, -0.7578, 0.9263, -0.6642, 0.006558, -0.6642, -0.0128, -0.7749, -0.0128, -0.68, 0.9457, -0.68, 0.9457, -0.7749, 0.006558, -0.8461, 0.9263, -0.8461, 0.9263, -0.7578, 0.006558, -0.7578, -0.0128, -0.8644, -0.0128, -0.7749, 0.9457, -0.7749, 0.9457, -0.8644, 0.006558, 0.3418, 0.9263, 0.3418, 0.9263, 0.2534, 0.006558, 0.2534, -0.0128, 0.3247, -0.0128, 0.2351, 0.9457, 0.2351, 0.9457, 0.3247, 0.006558, 0.4353, 0.9263, 0.4353, 0.9263, 0.3418, 0.006558, 0.3418, -0.0128, 0.4195, -0.0128, 0.3247, 0.9457, 0.3247, 0.9457, 0.4195, 0.006558, 0.5337, 0.9263, 0.5337, 0.9263, 0.4353, 0.006558, 0.4353, -0.0128, 0.5193, -0.0128, 0.4195, 0.9457, 0.4195, 0.9457, 0.5193, 0.006558, 0.6364, 0.9263, 0.6364, 0.9263, 0.5337, 0.006558, 0.5337, -0.0128, 0.6235, -0.0128, 0.5193, 0.9457, 0.5193, 0.9457, 0.6235, 0.006558, 0.7431, 0.9263, 0.7431, 0.9263, 0.6364, 0.006558, 0.6364, -0.0128, 0.7317, -0.0128, 0.6235, 0.9457, 0.6235, 0.9457, 0.7317, 0.006558, 0.8533, 0.9263, 0.8533, 0.9263, 0.7431, 0.006558, 0.7431, -0.0128, 0.8434, -0.0128, 0.7317, 0.9457, 0.7317, 0.9457, 0.8434, 0.006558, 0.9666, 0.9263, 0.9666, 0.9263, 0.8533, 0.006558, 0.8533, -0.0128, 0.9583, -0.0128, 0.8434, 0.9457, 0.8434, 0.9457, 0.9583, 0.006558, 1.082, 0.9263, 1.082, 0.9263, 0.9666, 0.006558, 0.9666, -0.0128, 1.076, -0.0128, 0.9583, 0.9457, 0.9583, 0.9457, 1.076, 0.006558, 1.2, 0.9263, 1.2, 0.9263, 1.082, 0.006558, 1.082, -0.0128, 1.195, -0.0128, 1.076, 0.9457, 1.076, 0.9457, 1.195, 0.006559, 1.32, 0.9263, 1.32, 0.9263, 1.2, 0.006558, 1.2, -0.0128, 1.316, -0.0128, 1.195, 0.9457, 1.195, 0.9457, 1.316, 0.006559, 1.44, 0.9263, 1.44, 0.9263, 1.32, 0.006559, 1.32, -0.0128, 1.438, -0.0128, 1.316, 0.9457, 1.316, 0.9457, 1.438, 0.006559, 1.559, 0.9263, 1.559, 0.9263, 1.44, 0.006559, 1.44, -0.0128, 1.535, -0.0128, 1.438, 0.9457, 1.438, 0.9457, 1.535, 2.3, 1.32, 2.28, 1.2, 2.252, 1.082, 2.217, 0.9666, 2.175, 0.8533, 2.125, 0.7431, 2.068, 0.6364, 2.004, 0.5337, 1.933, 0.4353, 1.856, 0.3418, 1.774, 0.2534, 1.685, 0.1707, 1.592, 0.09396, 1.494, 0.02348, 1.391, -0.04042, 1.284, -0.09746, 1.174, -0.1474, 1.061, -0.19, 0.9448, -0.2251, 0.827, -0.2526, 0.7076, -0.2723, 0.5871, -0.2842, 0.4662, -0.2882, 0.3453, -0.2842, 0.2248, -0.2723, 0.1055, -0.2526, -0.01239, -0.2251, -0.1282, -0.19, -0.2414, -0.1474, -0.3517, -0.09746, -0.4584, -0.04042, -0.5611, 0.02348, -0.6595, 0.09396, -0.753, 0.1707, -0.8413, 0.2534, -0.9241, 0.3418, -1.001, 0.4353, -1.071, 0.5337, -1.135, 0.6364, -1.192, 0.7431, -1.242, 0.8533, -1.285, 0.9666, -1.32, 1.082, -1.347, 1.2, -1.367, 1.32, -1.379, 1.44, -1.383, 1.559, 2.315, 1.559, 2.311, 1.44, 2.325, 1.316, 2.337, 1.438, 2.34, 1.535, -1.408, 1.535, -1.405, 1.438, -1.393, 1.316, -1.373, 1.195, -1.345, 1.076, -1.309, 0.9583, -1.266, 0.8434, -1.215, 0.7317, -1.158, 0.6235, -1.093, 0.5193, -1.021, 0.4195, -0.9435, 0.3247, -0.8596, 0.2351, -0.7701, 0.1513, -0.6752, 0.07343, -0.5755, 0.001958, -0.4713, -0.06283, -0.3631, -0.1207, -0.2513, -0.1713, -0.1365, -0.2145, -0.01909, -0.2502, 0.1004, -0.278, 0.2215, -0.298, 0.3436, -0.31, 0.4662, -0.314, 0.5888, -0.31, 0.7109, -0.298, 0.832, -0.278, 0.9515, -0.2502, 1.069, -0.2145, 1.184, -0.1713, 1.296, -0.1207, 1.404, -0.06283, 1.508, 0.001958, 1.608, 0.07343, 1.702, 0.1513, 1.792, 0.2351, 1.876, 0.3247, 1.954, 0.4195, 2.025, 0.5193, 2.09, 0.6235, 2.148, 0.7317, 2.198, 0.8434, 2.242, 0.9583, 2.277, 1.076, 2.305, 1.195, -1.383, 1.559, -1.379, 1.44, -1.367, 1.32, -1.347, 1.2, -1.32, 1.082, -1.285, 0.9666, -1.242, 0.8533, -1.192, 0.7431, -1.135, 0.6364, -1.071, 0.5337, -1.001, 0.4353, -0.9241, 0.3418, -0.8413, 0.2534, -0.753, 0.1707, -0.6595, 0.09396, -0.5611, 0.02348, -0.4584, -0.04042, -0.3517, -0.09746, -0.2414, -0.1474, -0.1282, -0.19, -0.01239, -0.2251, 0.1055, -0.2526, 0.2248, -0.2723, 0.3453, -0.2842, 0.4662, -0.2882, 0.5871, -0.2842, 0.7076, -0.2723, 0.827, -0.2526, 0.9448, -0.2251, 1.061, -0.19, 1.174, -0.1474, 1.284, -0.09746, 1.391, -0.04042, 1.494, 0.02348, 1.592, 0.09396, 1.685, 0.1707, 1.774, 0.2534, 1.856, 0.3418, 1.933, 0.4353, 2.004, 0.5337, 2.068, 0.6364, 2.125, 0.7431, 2.175, 0.8533, 2.217, 0.9666, 2.252, 1.082, 2.28, 1.2, 2.3, 1.32, 2.311, 1.44, 2.315, 1.559, -1.408, 1.535, 2.34, 1.535, 2.337, 1.438, 2.325, 1.316, 2.305, 1.195, 2.277, 1.076, 2.242, 0.9583, 2.198, 0.8434, 2.148, 0.7317, 2.09, 0.6235, 2.025, 0.5193, 1.954, 0.4195, 1.876, 0.3247, 1.792, 0.2351, 1.702, 0.1513, 1.608, 0.07343, 1.508, 0.001958, 1.404, -0.06283, 1.296, -0.1207, 1.184, -0.1713, 1.069, -0.2145, 0.9515, -0.2502, 0.832, -0.278, 0.7109, -0.298, 0.5888, -0.31, 0.4662, -0.314, 0.3436, -0.31, 0.2215, -0.298, 0.1004, -0.278, -0.01909, -0.2502, -0.1365, -0.2145, -0.2513, -0.1713, -0.3631, -0.1207, -0.4713, -0.06283, -0.5755, 0.001958, -0.6752, 0.07343, -0.7701, 0.1513, -0.8596, 0.2351, -0.9435, 0.3247, -1.021, 0.4195, -1.093, 0.5193, -1.158, 0.6235, -1.215, 0.7317, -1.266, 0.8434, -1.309, 0.9583, -1.345, 1.076, -1.373, 1.195, -1.393, 1.316, -1.405, 1.438, 2.512, 2.514, 0.9263, 2.311, 0.9263, -1.388, 2.512, -1.49, 2.536, 2.537, 2.536, -1.513, 0.9457, -1.413, 0.9457, 2.336, 0.006558, 2.311, 0.9263, 2.311, 2.512, 2.514, -1.491, 2.514, -0.0128, 2.336, -1.515, 2.537, 2.536, 2.537, 0.9457, 2.336, 0.006559, -1.388, 0.006558, 2.311, -1.491, 2.514, -1.491, -1.49, -0.0128, -1.413, -1.515, -1.513, -1.515, 2.537, -0.0128, 2.336, 2.512, -1.49, 0.9263, -1.388, 0.006559, -1.388, -1.491, -1.49, 2.536, -1.513, -1.515, -1.513, -0.0128, -1.413, 0.9457, -1.413, 5.013, 1.001, -4.013, 1.001, -4.013, -0.0008256, 5.013, -0.0008256, 5.013, 1.001, 5.013, -0.0008256, -4.013, -0.0008256, -4.013, 1.001, -4.013, 1.001, 5.013, 1.001, 5.013, -0.0008256, -4.013, -0.0008256, -4.013, 1.001, -4.013, -0.0008256, 5.013, -0.0008256, 5.013, 1.001, -4.013, 1.001, 5.013, 1.001, 5.013, -0.0008256, -4.013, -0.0008256, -4.013, 1.001, -4.013, -0.0008256, 5.013, -0.0008256, 5.013, 1.001, 5.013, 1.001, -4.013, 1.001, -4.013, -0.0008256, 5.013, -0.0008256, 5.013, 1.001, 5.013, -0.0008256, -4.013, -0.0008256, -4.013, 1.001])
me_plane_003.materials.append(mat_material_002)
me_plane_003.materials.append(mat_material_004)
me_plane_003.update()
me_cylinder_001 = bpy.data.meshes.new('Cylinder.001')
me_cylinder_001.from_pydata([(4.01e-09, 0.7708, -0.8291), (3.27e-08, 0.7708, 0.8291), (0.1504, 0.756, -0.8291), (0.1504, 0.756, 0.8291), (0.295, 0.7121, -0.8291), (0.295, 0.7121, 0.8291), (0.4282, 0.6409, -0.8291), (0.4282, 0.6409, 0.8291), (0.545, 0.545, -0.8291), (0.545, 0.545, 0.8291), (0.6409, 0.4282, -0.8291), (0.6409, 0.4282, 0.8291), (0.7121, 0.295, -0.8291), (0.7121, 0.295, 0.8291), (0.756, 0.1504, -0.8291), (0.756, 0.1504, 0.8291), (0.7708, 1.452e-07, -0.8291), (0.7708, 1.452e-07, 0.8291), (0.756, -0.1504, -0.8291), (0.756, -0.1504, 0.8291), (0.7121, -0.295, -0.8291), (0.7121, -0.295, 0.8291), (0.6409, -0.4282, -0.8291), (0.6409, -0.4282, 0.8291), (0.545, -0.545, -0.8291), (0.545, -0.545, 0.8291), (0.4282, -0.6409, -0.8291), (0.4282, -0.6409, 0.8291), (0.295, -0.7121, -0.8291), (0.295, -0.7121, 0.8291), (0.1504, -0.756, -0.8291), (0.1504, -0.756, 0.8291), (4.01e-09, -0.7708, -0.8291), (3.27e-08, -0.7708, 0.8291), (-0.1504, -0.756, -0.8291), (-0.1504, -0.756, 0.8291), (-0.295, -0.7121, -0.8291), (-0.295, -0.7121, 0.8291), (-0.4282, -0.6409, -0.8291), (-0.4282, -0.6409, 0.8291), (-0.545, -0.545, -0.8291), (-0.545, -0.545, 0.8291), (-0.6409, -0.4282, -0.8291), (-0.6409, -0.4282, 0.8291), (-0.7121, -0.295, -0.8291), (-0.7121, -0.295, 0.8291), (-0.756, -0.1504, -0.8291), (-0.756, -0.1504, 0.8291), (-0.7708, 1.452e-07, -0.8291), (-0.7708, 1.452e-07, 0.8291), (-0.756, 0.1504, -0.8291), (-0.756, 0.1504, 0.8291), (-0.7121, 0.295, -0.8291), (-0.7121, 0.295, 0.8291), (-0.6409, 0.4282, -0.8291), (-0.6409, 0.4282, 0.8291), (-0.545, 0.545, -0.8291), (-0.545, 0.545, 0.8291), (-0.4282, 0.6409, -0.8291), (-0.4282, 0.6409, 0.8291), (-0.295, 0.7121, -0.8291), (-0.295, 0.7121, 0.8291), (-0.1504, 0.756, -0.8291), (-0.1504, 0.756, 0.8291), (0.1504, -3.36, -0.8291), (0.1504, -3.36, 0.8291), (0.0, -3.36, -0.8291), (0.0, -3.36, 0.8291), (-0.1504, -3.36, -0.8291), (-0.1504, -3.36, 0.8291)], [], [(0, 1, 3, 2), (2, 3, 5, 4), (4, 5, 7, 6), (6, 7, 9, 8), (8, 9, 11, 10), (10, 11, 13, 12), (12, 13, 15, 14), (14, 15, 17, 16), (16, 17, 19, 18), (18, 19, 21, 20), (20, 21, 23, 22), (22, 23, 25, 24), (24, 25, 27, 26), (26, 27, 29, 28), (28, 29, 31, 30), (32, 30, 64, 66), (33, 35, 69, 67), (34, 35, 37, 36), (36, 37, 39, 38), (38, 39, 41, 40), (40, 41, 43, 42), (42, 43, 45, 44), (44, 45, 47, 46), (46, 47, 49, 48), (48, 49, 51, 50), (50, 51, 53, 52), (52, 53, 55, 54), (54, 55, 57, 56), (56, 57, 59, 58), (58, 59, 61, 60), (3, 1, 63, 61, 59, 57, 55, 53, 51, 49, 47, 45, 43, 41, 39, 37, 35, 33, 31, 29, 27, 25, 23, 21, 19, 17, 15, 13, 11, 9, 7, 5), (60, 61, 63, 62), (62, 63, 1, 0), (0, 2, 4, 6, 8, 10, 12, 14, 16, 18, 20, 22, 24, 26, 28, 30, 32, 34, 36, 38, 40, 42, 44, 46, 48, 50, 52, 54, 56, 58, 60, 62), (64, 65, 67, 66), (66, 67, 69, 68), (35, 34, 68, 69), (34, 32, 66, 68), (31, 33, 67, 65), (30, 31, 65, 64)])
me_cylinder_001.polygons.foreach_set('material_index', [0, 0, 0, 0, 0, 0, 0, 0, 0, 0, 0, 0, 0, 0, 0, 1, 1, 0, 0, 0, 0, 0, 0, 0, 0, 0, 0, 0, 0, 0, 0, 0, 0, 0, 1, 1, 1, 1, 1, 1])
_uv = me_cylinder_001.uv_layers.new(name='UVMap')
_uv.uv.foreach_set('vector', [1.0, 0.5, 1.0, 1.0, 0.9688, 1.0, 0.9688, 0.5, 0.9688, 0.5, 0.9688, 1.0, 0.9375, 1.0, 0.9375, 0.5, 0.9375, 0.5, 0.9375, 1.0, 0.9062, 1.0, 0.9062, 0.5, 0.9062, 0.5, 0.9062, 1.0, 0.875, 1.0, 0.875, 0.5, 0.875, 0.5, 0.875, 1.0, 0.8438, 1.0, 0.8438, 0.5, 0.8438, 0.5, 0.8438, 1.0, 0.8125, 1.0, 0.8125, 0.5, 0.8125, 0.5, 0.8125, 1.0, 0.7812, 1.0, 0.7812, 0.5, 0.7812, 0.5, 0.7812, 1.0, 0.75, 1.0, 0.75, 0.5, 0.75, 0.5, 0.75, 1.0, 0.7188, 1.0, 0.7188, 0.5, 0.7188, 0.5, 0.7188, 1.0, 0.6875, 1.0, 0.6875, 0.5, 0.6875, 0.5, 0.6875, 1.0, 0.6562, 1.0, 0.6562, 0.5, 0.6562, 0.5, 0.6562, 1.0, 0.625, 1.0, 0.625, 0.5, 0.625, 0.5, 0.625, 1.0, 0.5938, 1.0, 0.5938, 0.5, 0.5938, 0.5, 0.5938, 1.0, 0.5625, 1.0, 0.5625, 0.5, 0.5625, 0.5, 0.5625, 1.0, 0.5312, 1.0, 0.5312, 0.5, 0.5369, 0.9751, 0.5777, 0.9791, 0.5777, 0.2723, 0.5369, 0.2723, 0.5369, 0.9751, 0.496, 0.9791, 0.496, 0.2723, 0.5369, 0.2723, 0.4688, 0.5, 0.4688, 1.0, 0.4375, 1.0, 0.4375, 0.5, 0.4375, 0.5, 0.4375, 1.0, 0.4062, 1.0, 0.4062, 0.5, 0.4062, 0.5, 0.4062, 1.0, 0.375, 1.0, 0.375, 0.5, 0.375, 0.5, 0.375, 1.0, 0.3438, 1.0, 0.3438, 0.5, 0.3438, 0.5, 0.3438, 1.0, 0.3125, 1.0, 0.3125, 0.5, 0.3125, 0.5, 0.3125, 1.0, 0.2812, 1.0, 0.2812, 0.5, 0.2812, 0.5, 0.2812, 1.0, 0.25, 1.0, 0.25, 0.5, 0.25, 0.5, 0.25, 1.0, 0.2188, 1.0, 0.2188, 0.5, 0.2188, 0.5, 0.2188, 1.0, 0.1875, 1.0, 0.1875, 0.5, 0.1875, 0.5, 0.1875, 1.0, 0.1562, 1.0, 0.1562, 0.5, 0.1562, 0.5, 0.1562, 1.0, 0.125, 1.0, 0.125, 0.5, 0.125, 0.5, 0.125, 1.0, 0.09375, 1.0, 0.09375, 0.5, 0.09375, 0.5, 0.09375, 1.0, 0.0625, 1.0, 0.0625, 0.5, 0.2968, 0.4854, 0.25, 0.49, 0.2032, 0.4854, 0.1582, 0.4717, 0.1167, 0.4496, 0.08029, 0.4197, 0.05045, 0.3833, 0.02827, 0.3418, 0.01461, 0.2968, 0.01, 0.25, 0.01461, 0.2032, 0.02827, 0.1582, 0.05045, 0.1167, 0.08029, 0.08029, 0.1167, 0.05045, 0.1582, 0.02827, 0.2032, 0.01461, 0.25, 0.01, 0.2968, 0.01461, 0.3418, 0.02827, 0.3833, 0.05045, 0.4197, 0.08029, 0.4496, 0.1167, 0.4717, 0.1582, 0.4854, 0.2032, 0.49, 0.25, 0.4854, 0.2968, 0.4717, 0.3418, 0.4496, 0.3833, 0.4197, 0.4197, 0.3833, 0.4496, 0.3418, 0.4717, 0.0625, 0.5, 0.0625, 1.0, 0.03125, 1.0, 0.03125, 0.5, 0.03125, 0.5, 0.03125, 1.0, 0.0, 1.0, 0.0, 0.5, 0.75, 0.49, 0.7968, 0.4854, 0.8418, 0.4717, 0.8833, 0.4496, 0.9197, 0.4197, 0.9496, 0.3833, 0.9717, 0.3418, 0.9854, 0.2968, 0.99, 0.25, 0.9854, 0.2032, 0.9717, 0.1582, 0.9496, 0.1167, 0.9197, 0.08029, 0.8833, 0.05045, 0.8418, 0.02827, 0.7968, 0.01461, 0.75, 0.01, 0.7032, 0.01461, 0.6582, 0.02827, 0.6167, 0.05045, 0.5803, 0.08029, 0.5504, 0.1167, 0.5283, 0.1582, 0.5146, 0.2032, 0.51, 0.25, 0.5146, 0.2968, 0.5283, 0.3418, 0.5504, 0.3833, 0.5803, 0.4197, 0.6167, 0.4496, 0.6582, 0.4717, 0.7032, 0.4854, 0.5777, 0.3118, 0.5777, 0.7619, 0.5369, 0.7619, 0.5369, 0.3118, 0.5369, 0.3118, 0.5369, 0.7619, 0.496, 0.7619, 0.496, 0.3118, 0.9791, 0.7619, 0.9791, 0.3118, 0.2723, 0.3118, 0.2723, 0.7619, 0.496, 0.9791, 0.5369, 0.9751, 0.5369, 0.2723, 0.496, 0.2723, 0.5777, 0.9791, 0.5369, 0.9751, 0.5369, 0.2723, 0.5777, 0.2723, 0.9791, 0.3118, 0.9791, 0.7619, 0.2723, 0.7619, 0.2723, 0.3118])
me_cylinder_001.materials.append(mat_metal)
me_cylinder_001.materials.append(mat_material)
me_cylinder_001.update()
me_plane_004 = bpy.data.meshes.new('Plane.004')
me_plane_004.from_pydata([(-3.536, -3.599, 2.049), (-3.578, -3.641, 2.007), (3.725, -3.641, 2.007), (3.682, -3.599, 2.049), (-3.536, 3.569, 2.049), (-3.578, 3.611, 2.007), (3.725, 3.611, 2.007), (3.682, 3.569, 2.049), (-0.87, 3.378, 2.007), (-0.8351, 3.333, 2.049), (0.858, 3.378, 2.007), (0.8231, 3.333, 2.049), (-0.87, 3.372, 1.69), (-0.8351, 3.326, 1.694), (0.858, 3.372, 1.69), (0.8231, 3.326, 1.694), (-0.87, 3.351, 1.47), (-0.8351, 3.304, 1.476), (0.858, 3.351, 1.47), (0.8231, 3.304, 1.476), (-0.87, 3.315, 1.252), (-0.8351, 3.269, 1.261), (0.858, 3.315, 1.252), (0.8231, 3.269, 1.261), (-0.87, 3.264, 1.037), (-0.8351, 3.219, 1.049), (0.858, 3.264, 1.037), (0.8231, 3.219, 1.049), (-0.87, 3.2, 0.825), (-0.8351, 3.156, 0.84), (0.858, 3.2, 0.825), (0.8231, 3.156, 0.84), (-0.87, 3.122, 0.6179), (-0.8351, 3.079, 0.6358), (0.858, 3.122, 0.6179), (0.8231, 3.079, 0.6358), (-0.87, 3.031, 0.4164), (-0.8351, 2.989, 0.4371), (0.858, 3.031, 0.4164), (0.8231, 2.989, 0.4371), (-0.87, 2.927, 0.2213), (-0.8351, 2.886, 0.2447), (0.858, 2.927, 0.2213), (0.8231, 2.886, 0.2447), (-0.87, 2.81, 0.0335), (-0.8351, 2.771, 0.05942), (0.858, 2.81, 0.0335), (0.8231, 2.771, 0.05942), (-0.87, 2.681, -0.1463), (-0.8351, 2.644, -0.1179), (0.858, 2.681, -0.1463), (0.8231, 2.644, -0.1179), (-0.87, 2.541, -0.3173), (-0.8351, 2.506, -0.2865), (0.858, 2.541, -0.3173), (0.8231, 2.506, -0.2865), (-0.87, 2.39, -0.4788), (-0.8351, 2.357, -0.4458), (0.858, 2.39, -0.4788), (0.8231, 2.357, -0.4458), (-0.87, 2.228, -0.63), (-0.8351, 2.197, -0.5949), (0.858, 2.228, -0.63), (0.8231, 2.197, -0.5949), (-0.87, 2.057, -0.7703), (-0.8351, 2.029, -0.7333), (0.858, 2.057, -0.7703), (0.8231, 2.029, -0.7333), (-0.87, 1.877, -0.8992), (-0.8351, 1.851, -0.8604), (0.858, 1.877, -0.8992), (0.8231, 1.851, -0.8604), (-0.87, 1.689, -1.016), (-0.8351, 1.666, -0.9756), (0.858, 1.689, -1.016), (0.8231, 1.666, -0.9756), (-0.87, 1.494, -1.12), (-0.8351, 1.474, -1.078), (0.858, 1.494, -1.12), (0.8231, 1.474, -1.078), (-0.87, 1.293, -1.212), (-0.8351, 1.275, -1.168), (0.858, 1.293, -1.212), (0.8231, 1.275, -1.168), (-0.87, 1.086, -1.289), (-0.8351, 1.071, -1.245), (0.858, 1.086, -1.289), (0.8231, 1.071, -1.245), (-0.87, 0.8741, -1.354), (-0.8351, 0.862, -1.309), (0.858, 0.8741, -1.354), (0.8231, 0.862, -1.309), (-0.87, 0.6587, -1.404), (-0.8351, 0.6496, -1.358), (0.858, 0.6587, -1.404), (0.8231, 0.6496, -1.358), (-0.87, 0.4404, -1.44), (-0.8351, 0.4343, -1.394), (0.858, 0.4404, -1.44), (0.8231, 0.4343, -1.394), (-0.87, 0.2203, -1.462), (-0.8351, 0.2172, -1.415), (0.858, 0.2203, -1.462), (0.8231, 0.2172, -1.415), (-0.87, -0.000839, -1.469), (-0.8351, -0.000839, -1.422), (0.858, -0.000839, -1.469), (0.8231, -0.000839, -1.422), (-0.87, -0.2219, -1.462), (-0.8351, -0.2189, -1.415), (0.858, -0.2219, -1.462), (0.8231, -0.2189, -1.415), (-0.87, -0.4421, -1.44), (-0.8351, -0.436, -1.394), (0.858, -0.4421, -1.44), (0.8231, -0.436, -1.394), (-0.87, -0.6603, -1.404), (-0.8351, -0.6512, -1.358), (0.858, -0.6603, -1.404), (0.8231, -0.6512, -1.358), (-0.87, -0.8758, -1.354), (-0.8351, -0.8637, -1.309), (0.858, -0.8758, -1.354), (0.8231, -0.8637, -1.309), (-0.87, -1.087, -1.289), (-0.8351, -1.072, -1.245), (0.858, -1.087, -1.289), (0.8231, -1.072, -1.245), (-0.87, -1.294, -1.212), (-0.8351, -1.277, -1.168), (0.858, -1.294, -1.212), (0.8231, -1.277, -1.168), (-0.87, -1.496, -1.12), (-0.8351, -1.475, -1.078), (0.858, -1.496, -1.12), (0.8231, -1.475, -1.078), (-0.87, -1.691, -1.016), (-0.8351, -1.668, -0.9756), (0.858, -1.691, -1.016), (0.8231, -1.668, -0.9756), (-0.87, -1.879, -0.8992), (-0.8351, -1.853, -0.8604), (0.858, -1.879, -0.8992), (0.8231, -1.853, -0.8604), (-0.87, -2.059, -0.7703), (-0.8351, -2.03, -0.7333), (0.858, -2.059, -0.7703), (0.8231, -2.03, -0.7333), (-0.87, -2.23, -0.63), (-0.8351, -2.199, -0.5949), (0.858, -2.23, -0.63), (0.8231, -2.199, -0.5949), (-0.87, -2.391, -0.4788), (-0.8351, -2.358, -0.4458), (0.858, -2.391, -0.4788), (0.8231, -2.358, -0.4458), (-0.87, -2.542, -0.3173), (-0.8351, -2.507, -0.2865), (0.858, -2.542, -0.3173), (0.8231, -2.507, -0.2865), (-0.87, -2.683, -0.1463), (-0.8351, -2.646, -0.1179), (0.858, -2.683, -0.1463), (0.8231, -2.646, -0.1179), (-0.87, -2.812, 0.0335), (-0.8351, -2.773, 0.05942), (0.858, -2.812, 0.0335), (0.8231, -2.773, 0.05942), (-0.87, -2.928, 0.2213), (-0.8351, -2.888, 0.2447), (0.858, -2.928, 0.2213), (0.8231, -2.888, 0.2447), (-0.87, -3.033, 0.4164), (-0.8351, -2.991, 0.4371), (0.858, -3.033, 0.4164), (0.8231, -2.991, 0.4371), (-0.87, -3.124, 0.6179), (-0.8351, -3.081, 0.6358), (0.858, -3.124, 0.6179), (0.8231, -3.081, 0.6358), (-0.87, -3.202, 0.825), (-0.8351, -3.158, 0.84), (0.858, -3.202, 0.825), (0.8231, -3.158, 0.84), (-0.87, -3.266, 1.037), (-0.8351, -3.221, 1.049), (0.858, -3.266, 1.037), (0.8231, -3.221, 1.049), (-0.87, -3.316, 1.252), (-0.8351, -3.271, 1.261), (0.858, -3.316, 1.252), (0.8231, -3.271, 1.261), (-0.87, -3.352, 1.47), (-0.8351, -3.306, 1.476), (0.858, -3.352, 1.47), (0.8231, -3.306, 1.476), (-0.87, -3.374, 1.69), (-0.8351, -3.327, 1.694), (0.858, -3.374, 1.69), (0.8231, -3.327, 1.694), (-0.87, -3.38, 2.007), (-0.8351, -3.335, 2.049), (0.858, -3.38, 2.007), (0.8231, -3.335, 2.049), (-3.578, -3.641, 2.297), (-3.536, -3.599, 2.297), (3.682, -3.599, 2.297), (3.725, -3.641, 2.297), (-3.578, 3.611, 2.297), (-3.536, 3.569, 2.297), (3.682, 3.569, 2.297), (3.725, 3.611, 2.297)], [], [(204, 205, 209, 208), (205, 204, 207, 206), (206, 207, 211, 210), (210, 211, 208, 209), (13, 15, 11, 9), (12, 8, 10, 14), (17, 19, 15, 13), (16, 12, 14, 18), (21, 23, 19, 17), (20, 16, 18, 22), (25, 27, 23, 21), (24, 20, 22, 26), (29, 31, 27, 25), (28, 24, 26, 30), (33, 35, 31, 29), (32, 28, 30, 34), (37, 39, 35, 33), (36, 32, 34, 38), (41, 43, 39, 37), (40, 36, 38, 42), (45, 47, 43, 41), (44, 40, 42, 46), (49, 51, 47, 45), (48, 44, 46, 50), (53, 55, 51, 49), (52, 48, 50, 54), (57, 59, 55, 53), (56, 52, 54, 58), (61, 63, 59, 57), (60, 56, 58, 62), (65, 67, 63, 61), (64, 60, 62, 66), (69, 71, 67, 65), (68, 64, 66, 70), (73, 75, 71, 69), (72, 68, 70, 74), (77, 79, 75, 73), (76, 72, 74, 78), (81, 83, 79, 77), (80, 76, 78, 82), (85, 87, 83, 81), (84, 80, 82, 86), (89, 91, 87, 85), (88, 84, 86, 90), (93, 95, 91, 89), (92, 88, 90, 94), (97, 99, 95, 93), (96, 92, 94, 98), (101, 103, 99, 97), (100, 96, 98, 102), (105, 107, 103, 101), (104, 100, 102, 106), (109, 111, 107, 105), (108, 104, 106, 110), (113, 115, 111, 109), (112, 108, 110, 114), (117, 119, 115, 113), (116, 112, 114, 118), (121, 123, 119, 117), (120, 116, 118, 122), (125, 127, 123, 121), (124, 120, 122, 126), (129, 131, 127, 125), (128, 124, 126, 130), (133, 135, 131, 129), (132, 128, 130, 134), (137, 139, 135, 133), (136, 132, 134, 138), (141, 143, 139, 137), (140, 136, 138, 142), (145, 147, 143, 141), (144, 140, 142, 146), (149, 151, 147, 145), (148, 144, 146, 150), (153, 155, 151, 149), (152, 148, 150, 154), (157, 159, 155, 153), (156, 152, 154, 158), (161, 163, 159, 157), (160, 156, 158, 162), (165, 167, 163, 161), (164, 160, 162, 166), (169, 171, 167, 165), (168, 164, 166, 170), (173, 175, 171, 169), (172, 168, 170, 174), (177, 179, 175, 173), (176, 172, 174, 178), (181, 183, 179, 177), (180, 176, 178, 182), (185, 187, 183, 181), (184, 180, 182, 186), (189, 191, 187, 185), (188, 184, 186, 190), (193, 195, 191, 189), (192, 188, 190, 194), (197, 199, 195, 193), (196, 192, 194, 198), (201, 203, 199, 197), (200, 196, 198, 202), (19, 23, 27, 31, 35, 39, 43, 47, 51, 55, 59, 63, 67, 71, 75, 79, 83, 87, 91, 95, 99, 103, 107, 111, 115, 119, 123, 127, 131, 135, 139, 143, 147, 151, 155, 159, 163, 167, 171, 175, 179, 183, 187, 191, 195, 199, 203, 11, 15), (18, 14, 10, 202, 198, 194, 190, 186, 182, 178, 174, 170, 166, 162, 158, 154, 150, 146, 142, 138, 134, 130, 126, 122, 118, 114, 110, 106, 102, 98, 94, 90, 86, 82, 78, 74, 70, 66, 62, 58, 54, 50, 46, 42, 38, 34, 30, 26, 22), (201, 197, 193, 189, 185, 181, 177, 173, 169, 165, 161, 157, 153, 149, 145, 141, 137, 133, 129, 125, 121, 117, 113, 109, 105, 101, 97, 93, 89, 85, 81, 77, 73, 69, 65, 61, 57, 53, 49, 45, 41, 37, 33, 29, 25, 21, 17, 13, 9), (200, 8, 12, 16, 20, 24, 28, 32, 36, 40, 44, 48, 52, 56, 60, 64, 68, 72, 76, 80, 84, 88, 92, 96, 100, 104, 108, 112, 116, 120, 124, 128, 132, 136, 140, 144, 148, 152, 156, 160, 164, 168, 172, 176, 180, 184, 188, 192, 196), (7, 11, 203, 3), (6, 2, 202, 10), (9, 11, 7, 4), (8, 5, 6, 10), (201, 9, 4, 0), (200, 1, 5, 8), (3, 203, 201, 0), (2, 1, 200, 202), (210, 209, 4, 7), (211, 6, 5, 208), (205, 206, 3, 0), (204, 1, 2, 207), (206, 210, 7, 3), (207, 2, 6, 211), (209, 205, 0, 4), (208, 5, 1, 204)])
me_plane_004.polygons.foreach_set('material_index', [1, 1, 1, 1, 0, 0, 0, 0, 0, 0, 0, 0, 0, 0, 0, 0, 0, 0, 0, 0, 0, 0, 0, 0, 0, 0, 0, 0, 0, 0, 0, 0, 0, 0, 0, 0, 0, 0, 0, 0, 0, 0, 0, 0, 0, 0, 0, 0, 0, 0, 0, 0, 0, 0, 0, 0, 0, 0, 0, 0, 0, 0, 0, 0, 0, 0, 0, 0, 0, 0, 0, 0, 0, 0, 0, 0, 0, 0, 0, 0, 0, 0, 0, 0, 0, 0, 0, 0, 0, 0, 0, 0, 0, 0, 0, 0, 0, 0, 0, 0, 0, 0, 0, 0, 0, 0, 0, 0, 0, 0, 0, 0, 1, 1, 1, 1, 1, 1, 1, 1])
_uv = me_plane_004.uv_layers.new(name='UVMap')
_uv.uv.foreach_set('vector', [-4.013, 1.001, -4.013, 1.001, 5.013, 1.001, 5.013, 1.001, -4.013, 1.001, -4.013, 1.001, 5.013, 1.001, 5.013, 1.001, -4.013, 1.001, -4.013, 1.001, 5.013, 1.001, 5.013, 1.001, 5.013, 1.001, 5.013, 1.001, -4.013, 1.001, -4.013, 1.001, 0.006558, 1.44, 0.9263, 1.44, 0.9263, 1.559, 0.006558, 1.559, -0.0128, 1.438, -0.0128, 1.535, 0.9457, 1.535, 0.9457, 1.438, 0.006558, 1.32, 0.9263, 1.32, 0.9263, 1.44, 0.006558, 1.44, -0.0128, 1.316, -0.0128, 1.438, 0.9457, 1.438, 0.9457, 1.316, 0.006558, 1.2, 0.9263, 1.2, 0.9263, 1.32, 0.006558, 1.32, -0.0128, 1.195, -0.0128, 1.316, 0.9457, 1.316, 0.9457, 1.195, 0.006558, 1.082, 0.9263, 1.082, 0.9263, 1.2, 0.006558, 1.2, -0.0128, 1.076, -0.0128, 1.195, 0.9457, 1.195, 0.9457, 1.076, 0.006558, 0.9666, 0.9263, 0.9666, 0.9263, 1.082, 0.006558, 1.082, -0.0128, 0.9583, -0.0128, 1.076, 0.9457, 1.076, 0.9457, 0.9583, 0.006558, 0.8533, 0.9263, 0.8533, 0.9263, 0.9666, 0.006558, 0.9666, -0.0128, 0.8434, -0.0128, 0.9583, 0.9457, 0.9583, 0.9457, 0.8434, 0.006558, 0.7431, 0.9263, 0.7431, 0.9263, 0.8533, 0.006558, 0.8533, -0.0128, 0.7317, -0.0128, 0.8434, 0.9457, 0.8434, 0.9457, 0.7317, 0.006558, 0.6364, 0.9263, 0.6364, 0.9263, 0.7431, 0.006558, 0.7431, -0.0128, 0.6235, -0.0128, 0.7317, 0.9457, 0.7317, 0.9457, 0.6235, 0.006558, 0.5337, 0.9263, 0.5337, 0.9263, 0.6364, 0.006558, 0.6364, -0.0128, 0.5193, -0.0128, 0.6235, 0.9457, 0.6235, 0.9457, 0.5193, 0.006558, 0.4353, 0.9263, 0.4353, 0.9263, 0.5337, 0.006558, 0.5337, -0.0128, 0.4195, -0.0128, 0.5193, 0.9457, 0.5193, 0.9457, 0.4195, 0.006558, 0.3418, 0.9263, 0.3418, 0.9263, 0.4353, 0.006558, 0.4353, -0.0128, 0.3247, -0.0128, 0.4195, 0.9457, 0.4195, 0.9457, 0.3247, 0.006558, 0.2534, 0.9263, 0.2534, 0.9263, 0.3418, 0.006558, 0.3418, -0.0128, 0.2351, -0.0128, 0.3247, 0.9457, 0.3247, 0.9457, 0.2351, 0.006558, 1.681, 0.9263, 1.681, 0.9263, 1.769, 0.006558, 1.769, -0.0128, 1.698, -0.0128, 1.787, 0.9457, 1.787, 0.9457, 1.698, 0.006558, 1.587, 0.9263, 1.587, 0.9263, 1.681, 0.006558, 1.681, -0.0128, 1.603, -0.0128, 1.698, 0.9457, 1.698, 0.9457, 1.603, 0.006558, 1.489, 0.9263, 1.489, 0.9263, 1.587, 0.006558, 1.587, -0.0128, 1.503, -0.0128, 1.603, 0.9457, 1.603, 0.9457, 1.503, 0.006558, 1.386, 0.9263, 1.386, 0.9263, 1.489, 0.006558, 1.489, -0.0128, 1.399, -0.0128, 1.503, 0.9457, 1.503, 0.9457, 1.399, 0.006558, 1.279, 0.9263, 1.279, 0.9263, 1.386, 0.006558, 1.386, -0.0128, 1.291, -0.0128, 1.399, 0.9457, 1.399, 0.9457, 1.291, 0.006558, 1.169, 0.9263, 1.169, 0.9263, 1.279, 0.006558, 1.279, -0.0128, 1.179, -0.0128, 1.291, 0.9457, 1.291, 0.9457, 1.179, 0.006558, 1.056, 0.9263, 1.056, 0.9263, 1.169, 0.006558, 1.169, -0.0128, 1.064, -0.0128, 1.179, 0.9457, 1.179, 0.9457, 1.064, 0.006558, 0.94, 0.9263, 0.94, 0.9263, 1.056, 0.006558, 1.056, -0.0128, 0.9467, -0.0128, 1.064, 0.9457, 1.064, 0.9457, 0.9467, 0.006558, 0.8222, 0.9263, 0.8222, 0.9263, 0.94, 0.006558, 0.94, -0.0128, 0.8272, -0.0128, 0.9467, 0.9457, 0.9467, 0.9457, 0.8272, 0.006558, 0.7028, 0.9263, 0.7028, 0.9263, 0.8222, 0.006558, 0.8222, -0.0128, 0.7062, -0.0128, 0.8272, 0.9457, 0.8272, 0.9457, 0.7062, 0.006558, 0.5824, 0.9263, 0.5824, 0.9263, 0.7028, 0.006558, 0.7028, -0.0128, 0.5841, -0.0128, 0.7062, 0.9457, 0.7062, 0.9457, 0.5841, 0.006558, 0.4614, 0.9263, 0.4614, 0.9263, 0.5824, 0.006558, 0.5824, -0.0128, 0.4614, -0.0128, 0.5841, 0.9457, 0.5841, 0.9457, 0.4614, 0.006558, 0.3405, 0.9263, 0.3405, 0.9263, 0.4614, 0.006558, 0.4614, -0.0128, 0.3388, -0.0128, 0.4614, 0.9457, 0.4614, 0.9457, 0.3388, 0.006558, 0.2201, 0.9263, 0.2201, 0.9263, 0.3405, 0.006558, 0.3405, -0.0128, 0.2167, -0.0128, 0.3388, 0.9457, 0.3388, 0.9457, 0.2167, 0.006558, 0.1007, 0.9263, 0.1007, 0.9263, 0.2201, 0.006558, 0.2201, -0.0128, 0.09564, -0.0128, 0.2167, 0.9457, 0.2167, 0.9457, 0.09564, 0.006558, -0.01715, 0.9263, -0.01715, 0.9263, 0.1007, 0.006558, 0.1007, -0.0128, -0.02385, -0.0128, 0.09564, 0.9457, 0.09564, 0.9457, -0.02385, 0.006558, -0.1329, 0.9263, -0.1329, 0.9263, -0.01715, 0.006558, -0.01715, -0.0128, -0.1413, -0.0128, -0.02385, 0.9457, -0.02385, 0.9457, -0.1413, 0.006558, -0.2462, 0.9263, -0.2462, 0.9263, -0.1329, 0.006558, -0.1329, -0.0128, -0.2561, -0.0128, -0.1413, 0.9457, -0.1413, 0.9457, -0.2561, 0.006558, -0.3564, 0.9263, -0.3564, 0.9263, -0.2462, 0.006558, -0.2462, -0.0128, -0.3679, -0.0128, -0.2561, 0.9457, -0.2561, 0.9457, -0.3679, 0.006558, -0.4631, 0.9263, -0.4631, 0.9263, -0.3564, 0.006558, -0.3564, -0.0128, -0.4761, -0.0128, -0.3679, 0.9457, -0.3679, 0.9457, -0.4761, 0.006558, -0.5659, 0.9263, -0.5659, 0.9263, -0.4631, 0.006558, -0.4631, -0.0128, -0.5803, -0.0128, -0.4761, 0.9457, -0.4761, 0.9457, -0.5803, 0.006558, -0.6642, 0.9263, -0.6642, 0.9263, -0.5659, 0.006558, -0.5659, -0.0128, -0.68, -0.0128, -0.5803, 0.9457, -0.5803, 0.9457, -0.68, 0.006558, -0.7578, 0.9263, -0.7578, 0.9263, -0.6642, 0.006558, -0.6642, -0.0128, -0.7749, -0.0128, -0.68, 0.9457, -0.68, 0.9457, -0.7749, 0.006558, -0.8461, 0.9263, -0.8461, 0.9263, -0.7578, 0.006558, -0.7578, -0.0128, -0.8644, -0.0128, -0.7749, 0.9457, -0.7749, 0.9457, -0.8644, 0.006558, 0.3418, 0.9263, 0.3418, 0.9263, 0.2534, 0.006558, 0.2534, -0.0128, 0.3247, -0.0128, 0.2351, 0.9457, 0.2351, 0.9457, 0.3247, 0.006558, 0.4353, 0.9263, 0.4353, 0.9263, 0.3418, 0.006558, 0.3418, -0.0128, 0.4195, -0.0128, 0.3247, 0.9457, 0.3247, 0.9457, 0.4195, 0.006558, 0.5337, 0.9263, 0.5337, 0.9263, 0.4353, 0.006558, 0.4353, -0.0128, 0.5193, -0.0128, 0.4195, 0.9457, 0.4195, 0.9457, 0.5193, 0.006558, 0.6364, 0.9263, 0.6364, 0.9263, 0.5337, 0.006558, 0.5337, -0.0128, 0.6235, -0.0128, 0.5193, 0.9457, 0.5193, 0.9457, 0.6235, 0.006558, 0.7431, 0.9263, 0.7431, 0.9263, 0.6364, 0.006558, 0.6364, -0.0128, 0.7317, -0.0128, 0.6235, 0.9457, 0.6235, 0.9457, 0.7317, 0.006558, 0.8533, 0.9263, 0.8533, 0.9263, 0.7431, 0.006558, 0.7431, -0.0128, 0.8434, -0.0128, 0.7317, 0.9457, 0.7317, 0.9457, 0.8434, 0.006558, 0.9666, 0.9263, 0.9666, 0.9263, 0.8533, 0.006558, 0.8533, -0.0128, 0.9583, -0.0128, 0.8434, 0.9457, 0.8434, 0.9457, 0.9583, 0.006558, 1.082, 0.9263, 1.082, 0.9263, 0.9666, 0.006558, 0.9666, -0.0128, 1.076, -0.0128, 0.9583, 0.9457, 0.9583, 0.9457, 1.076, 0.006558, 1.2, 0.9263, 1.2, 0.9263, 1.082, 0.006558, 1.082, -0.0128, 1.195, -0.0128, 1.076, 0.9457, 1.076, 0.9457, 1.195, 0.006559, 1.32, 0.9263, 1.32, 0.9263, 1.2, 0.006558, 1.2, -0.0128, 1.316, -0.0128, 1.195, 0.9457, 1.195, 0.9457, 1.316, 0.006559, 1.44, 0.9263, 1.44, 0.9263, 1.32, 0.006559, 1.32, -0.0128, 1.438, -0.0128, 1.316, 0.9457, 1.316, 0.9457, 1.438, 0.006559, 1.559, 0.9263, 1.559, 0.9263, 1.44, 0.006559, 1.44, -0.0128, 1.535, -0.0128, 1.438, 0.9457, 1.438, 0.9457, 1.535, 2.3, 1.32, 2.28, 1.2, 2.252, 1.082, 2.217, 0.9666, 2.175, 0.8533, 2.125, 0.7431, 2.068, 0.6364, 2.004, 0.5337, 1.933, 0.4353, 1.856, 0.3418, 1.774, 0.2534, 1.685, 0.1707, 1.592, 0.09396, 1.494, 0.02348, 1.391, -0.04042, 1.284, -0.09746, 1.174, -0.1474, 1.061, -0.19, 0.9448, -0.2251, 0.827, -0.2526, 0.7076, -0.2723, 0.5871, -0.2842, 0.4662, -0.2882, 0.3453, -0.2842, 0.2248, -0.2723, 0.1055, -0.2526, -0.01239, -0.2251, -0.1282, -0.19, -0.2414, -0.1474, -0.3517, -0.09746, -0.4584, -0.04042, -0.5611, 0.02348, -0.6595, 0.09396, -0.753, 0.1707, -0.8413, 0.2534, -0.9241, 0.3418, -1.001, 0.4353, -1.071, 0.5337, -1.135, 0.6364, -1.192, 0.7431, -1.242, 0.8533, -1.285, 0.9666, -1.32, 1.082, -1.347, 1.2, -1.367, 1.32, -1.379, 1.44, -1.383, 1.559, 2.315, 1.559, 2.311, 1.44, 2.325, 1.316, 2.337, 1.438, 2.34, 1.535, -1.408, 1.535, -1.405, 1.438, -1.393, 1.316, -1.373, 1.195, -1.345, 1.076, -1.309, 0.9583, -1.266, 0.8434, -1.215, 0.7317, -1.158, 0.6235, -1.093, 0.5193, -1.021, 0.4195, -0.9435, 0.3247, -0.8596, 0.2351, -0.7701, 0.1513, -0.6752, 0.07343, -0.5755, 0.001958, -0.4713, -0.06283, -0.3631, -0.1207, -0.2513, -0.1713, -0.1365, -0.2145, -0.01909, -0.2502, 0.1004, -0.278, 0.2215, -0.298, 0.3436, -0.31, 0.4662, -0.314, 0.5888, -0.31, 0.7109, -0.298, 0.832, -0.278, 0.9515, -0.2502, 1.069, -0.2145, 1.184, -0.1713, 1.296, -0.1207, 1.404, -0.06283, 1.508, 0.001958, 1.608, 0.07343, 1.702, 0.1513, 1.792, 0.2351, 1.876, 0.3247, 1.954, 0.4195, 2.025, 0.5193, 2.09, 0.6235, 2.148, 0.7317, 2.198, 0.8434, 2.242, 0.9583, 2.277, 1.076, 2.305, 1.195, -1.383, 1.559, -1.379, 1.44, -1.367, 1.32, -1.347, 1.2, -1.32, 1.082, -1.285, 0.9666, -1.242, 0.8533, -1.192, 0.7431, -1.135, 0.6364, -1.071, 0.5337, -1.001, 0.4353, -0.9241, 0.3418, -0.8413, 0.2534, -0.753, 0.1707, -0.6595, 0.09396, -0.5611, 0.02348, -0.4584, -0.04042, -0.3517, -0.09746, -0.2414, -0.1474, -0.1282, -0.19, -0.01239, -0.2251, 0.1055, -0.2526, 0.2248, -0.2723, 0.3453, -0.2842, 0.4662, -0.2882, 0.5871, -0.2842, 0.7076, -0.2723, 0.827, -0.2526, 0.9448, -0.2251, 1.061, -0.19, 1.174, -0.1474, 1.284, -0.09746, 1.391, -0.04042, 1.494, 0.02348, 1.592, 0.09396, 1.685, 0.1707, 1.774, 0.2534, 1.856, 0.3418, 1.933, 0.4353, 2.004, 0.5337, 2.068, 0.6364, 2.125, 0.7431, 2.175, 0.8533, 2.217, 0.9666, 2.252, 1.082, 2.28, 1.2, 2.3, 1.32, 2.311, 1.44, 2.315, 1.559, -1.408, 1.535, 2.34, 1.535, 2.337, 1.438, 2.325, 1.316, 2.305, 1.195, 2.277, 1.076, 2.242, 0.9583, 2.198, 0.8434, 2.148, 0.7317, 2.09, 0.6235, 2.025, 0.5193, 1.954, 0.4195, 1.876, 0.3247, 1.792, 0.2351, 1.702, 0.1513, 1.608, 0.07343, 1.508, 0.001958, 1.404, -0.06283, 1.296, -0.1207, 1.184, -0.1713, 1.069, -0.2145, 0.9515, -0.2502, 0.832, -0.278, 0.7109, -0.298, 0.5888, -0.31, 0.4662, -0.314, 0.3436, -0.31, 0.2215, -0.298, 0.1004, -0.278, -0.01909, -0.2502, -0.1365, -0.2145, -0.2513, -0.1713, -0.3631, -0.1207, -0.4713, -0.06283, -0.5755, 0.001958, -0.6752, 0.07343, -0.7701, 0.1513, -0.8596, 0.2351, -0.9435, 0.3247, -1.021, 0.4195, -1.093, 0.5193, -1.158, 0.6235, -1.215, 0.7317, -1.266, 0.8434, -1.309, 0.9583, -1.345, 1.076, -1.373, 1.195, -1.393, 1.316, -1.405, 1.438, 2.512, 2.514, 0.9263, 2.311, 0.9263, -1.388, 2.512, -1.49, 2.536, 2.537, 2.536, -1.513, 0.9457, -1.413, 0.9457, 2.336, 0.006558, 2.311, 0.9263, 2.311, 2.512, 2.514, -1.491, 2.514, -0.0128, 2.336, -1.515, 2.537, 2.536, 2.537, 0.9457, 2.336, 0.006559, -1.388, 0.006558, 2.311, -1.491, 2.514, -1.491, -1.49, -0.0128, -1.413, -1.515, -1.513, -1.515, 2.537, -0.0128, 2.336, 2.512, -1.49, 0.9263, -1.388, 0.006559, -1.388, -1.491, -1.49, 2.536, -1.513, -1.515, -1.513, -0.0128, -1.413, 0.9457, -1.413, 5.013, 1.001, -4.013, 1.001, -4.013, -0.0008256, 5.013, -0.0008256, 5.013, 1.001, 5.013, -0.0008256, -4.013, -0.0008256, -4.013, 1.001, -4.013, 1.001, 5.013, 1.001, 5.013, -0.0008256, -4.013, -0.0008256, -4.013, 1.001, -4.013, -0.0008256, 5.013, -0.0008256, 5.013, 1.001, -4.013, 1.001, 5.013, 1.001, 5.013, -0.0008256, -4.013, -0.0008256, -4.013, 1.001, -4.013, -0.0008256, 5.013, -0.0008256, 5.013, 1.001, 5.013, 1.001, -4.013, 1.001, -4.013, -0.0008256, 5.013, -0.0008256, 5.013, 1.001, 5.013, -0.0008256, -4.013, -0.0008256, -4.013, 1.001])
me_plane_004.materials.append(mat_material_002)
me_plane_004.materials.append(mat_material_004)
me_plane_004.update()
me_cylinder_002 = bpy.data.meshes.new('Cylinder.002')
me_cylinder_002.from_pydata([(4.01e-09, 0.7708, -0.8291), (3.27e-08, 0.7708, 0.8291), (0.1504, 0.756, -0.8291), (0.1504, 0.756, 0.8291), (0.295, 0.7121, -0.8291), (0.295, 0.7121, 0.8291), (0.4282, 0.6409, -0.8291), (0.4282, 0.6409, 0.8291), (0.545, 0.545, -0.8291), (0.545, 0.545, 0.8291), (0.6409, 0.4282, -0.8291), (0.6409, 0.4282, 0.8291), (0.7121, 0.295, -0.8291), (0.7121, 0.295, 0.8291), (0.756, 0.1504, -0.8291), (0.756, 0.1504, 0.8291), (0.7708, 1.452e-07, -0.8291), (0.7708, 1.452e-07, 0.8291), (0.756, -0.1504, -0.8291), (0.756, -0.1504, 0.8291), (0.7121, -0.295, -0.8291), (0.7121, -0.295, 0.8291), (0.6409, -0.4282, -0.8291), (0.6409, -0.4282, 0.8291), (0.545, -0.545, -0.8291), (0.545, -0.545, 0.8291), (0.4282, -0.6409, -0.8291), (0.4282, -0.6409, 0.8291), (0.295, -0.7121, -0.8291), (0.295, -0.7121, 0.8291), (0.1504, -0.756, -0.8291), (0.1504, -0.756, 0.8291), (4.01e-09, -0.7708, -0.8291), (3.27e-08, -0.7708, 0.8291), (-0.1504, -0.756, -0.8291), (-0.1504, -0.756, 0.8291), (-0.295, -0.7121, -0.8291), (-0.295, -0.7121, 0.8291), (-0.4282, -0.6409, -0.8291), (-0.4282, -0.6409, 0.8291), (-0.545, -0.545, -0.8291), (-0.545, -0.545, 0.8291), (-0.6409, -0.4282, -0.8291), (-0.6409, -0.4282, 0.8291), (-0.7121, -0.295, -0.8291), (-0.7121, -0.295, 0.8291), (-0.756, -0.1504, -0.8291), (-0.756, -0.1504, 0.8291), (-0.7708, 1.452e-07, -0.8291), (-0.7708, 1.452e-07, 0.8291), (-0.756, 0.1504, -0.8291), (-0.756, 0.1504, 0.8291), (-0.7121, 0.295, -0.8291), (-0.7121, 0.295, 0.8291), (-0.6409, 0.4282, -0.8291), (-0.6409, 0.4282, 0.8291), (-0.545, 0.545, -0.8291), (-0.545, 0.545, 0.8291), (-0.4282, 0.6409, -0.8291), (-0.4282, 0.6409, 0.8291), (-0.295, 0.7121, -0.8291), (-0.295, 0.7121, 0.8291), (-0.1504, 0.756, -0.8291), (-0.1504, 0.756, 0.8291), (0.1504, -3.36, -0.8291), (0.1504, -3.36, 0.8291), (0.0, -3.36, -0.8291), (0.0, -3.36, 0.8291), (-0.1504, -3.36, -0.8291), (-0.1504, -3.36, 0.8291)], [], [(0, 1, 3, 2), (2, 3, 5, 4), (4, 5, 7, 6), (6, 7, 9, 8), (8, 9, 11, 10), (10, 11, 13, 12), (12, 13, 15, 14), (14, 15, 17, 16), (16, 17, 19, 18), (18, 19, 21, 20), (20, 21, 23, 22), (22, 23, 25, 24), (24, 25, 27, 26), (26, 27, 29, 28), (28, 29, 31, 30), (32, 30, 64, 66), (33, 35, 69, 67), (34, 35, 37, 36), (36, 37, 39, 38), (38, 39, 41, 40), (40, 41, 43, 42), (42, 43, 45, 44), (44, 45, 47, 46), (46, 47, 49, 48), (48, 49, 51, 50), (50, 51, 53, 52), (52, 53, 55, 54), (54, 55, 57, 56), (56, 57, 59, 58), (58, 59, 61, 60), (3, 1, 63, 61, 59, 57, 55, 53, 51, 49, 47, 45, 43, 41, 39, 37, 35, 33, 31, 29, 27, 25, 23, 21, 19, 17, 15, 13, 11, 9, 7, 5), (60, 61, 63, 62), (62, 63, 1, 0), (0, 2, 4, 6, 8, 10, 12, 14, 16, 18, 20, 22, 24, 26, 28, 30, 32, 34, 36, 38, 40, 42, 44, 46, 48, 50, 52, 54, 56, 58, 60, 62), (64, 65, 67, 66), (66, 67, 69, 68), (35, 34, 68, 69), (34, 32, 66, 68), (31, 33, 67, 65), (30, 31, 65, 64)])
me_cylinder_002.polygons.foreach_set('material_index', [0, 0, 0, 0, 0, 0, 0, 0, 0, 0, 0, 0, 0, 0, 0, 1, 1, 0, 0, 0, 0, 0, 0, 0, 0, 0, 0, 0, 0, 0, 0, 0, 0, 0, 1, 1, 1, 1, 1, 1])
_uv = me_cylinder_002.uv_layers.new(name='UVMap')
_uv.uv.foreach_set('vector', [1.0, 0.5, 1.0, 1.0, 0.9688, 1.0, 0.9688, 0.5, 0.9688, 0.5, 0.9688, 1.0, 0.9375, 1.0, 0.9375, 0.5, 0.9375, 0.5, 0.9375, 1.0, 0.9062, 1.0, 0.9062, 0.5, 0.9062, 0.5, 0.9062, 1.0, 0.875, 1.0, 0.875, 0.5, 0.875, 0.5, 0.875, 1.0, 0.8438, 1.0, 0.8438, 0.5, 0.8438, 0.5, 0.8438, 1.0, 0.8125, 1.0, 0.8125, 0.5, 0.8125, 0.5, 0.8125, 1.0, 0.7812, 1.0, 0.7812, 0.5, 0.7812, 0.5, 0.7812, 1.0, 0.75, 1.0, 0.75, 0.5, 0.75, 0.5, 0.75, 1.0, 0.7188, 1.0, 0.7188, 0.5, 0.7188, 0.5, 0.7188, 1.0, 0.6875, 1.0, 0.6875, 0.5, 0.6875, 0.5, 0.6875, 1.0, 0.6562, 1.0, 0.6562, 0.5, 0.6562, 0.5, 0.6562, 1.0, 0.625, 1.0, 0.625, 0.5, 0.625, 0.5, 0.625, 1.0, 0.5938, 1.0, 0.5938, 0.5, 0.5938, 0.5, 0.5938, 1.0, 0.5625, 1.0, 0.5625, 0.5, 0.5625, 0.5, 0.5625, 1.0, 0.5312, 1.0, 0.5312, 0.5, 0.5369, 0.9751, 0.5777, 0.9791, 0.5777, 0.2723, 0.5369, 0.2723, 0.5369, 0.9751, 0.496, 0.9791, 0.496, 0.2723, 0.5369, 0.2723, 0.4688, 0.5, 0.4688, 1.0, 0.4375, 1.0, 0.4375, 0.5, 0.4375, 0.5, 0.4375, 1.0, 0.4062, 1.0, 0.4062, 0.5, 0.4062, 0.5, 0.4062, 1.0, 0.375, 1.0, 0.375, 0.5, 0.375, 0.5, 0.375, 1.0, 0.3438, 1.0, 0.3438, 0.5, 0.3438, 0.5, 0.3438, 1.0, 0.3125, 1.0, 0.3125, 0.5, 0.3125, 0.5, 0.3125, 1.0, 0.2812, 1.0, 0.2812, 0.5, 0.2812, 0.5, 0.2812, 1.0, 0.25, 1.0, 0.25, 0.5, 0.25, 0.5, 0.25, 1.0, 0.2188, 1.0, 0.2188, 0.5, 0.2188, 0.5, 0.2188, 1.0, 0.1875, 1.0, 0.1875, 0.5, 0.1875, 0.5, 0.1875, 1.0, 0.1562, 1.0, 0.1562, 0.5, 0.1562, 0.5, 0.1562, 1.0, 0.125, 1.0, 0.125, 0.5, 0.125, 0.5, 0.125, 1.0, 0.09375, 1.0, 0.09375, 0.5, 0.09375, 0.5, 0.09375, 1.0, 0.0625, 1.0, 0.0625, 0.5, 0.2968, 0.4854, 0.25, 0.49, 0.2032, 0.4854, 0.1582, 0.4717, 0.1167, 0.4496, 0.08029, 0.4197, 0.05045, 0.3833, 0.02827, 0.3418, 0.01461, 0.2968, 0.01, 0.25, 0.01461, 0.2032, 0.02827, 0.1582, 0.05045, 0.1167, 0.08029, 0.08029, 0.1167, 0.05045, 0.1582, 0.02827, 0.2032, 0.01461, 0.25, 0.01, 0.2968, 0.01461, 0.3418, 0.02827, 0.3833, 0.05045, 0.4197, 0.08029, 0.4496, 0.1167, 0.4717, 0.1582, 0.4854, 0.2032, 0.49, 0.25, 0.4854, 0.2968, 0.4717, 0.3418, 0.4496, 0.3833, 0.4197, 0.4197, 0.3833, 0.4496, 0.3418, 0.4717, 0.0625, 0.5, 0.0625, 1.0, 0.03125, 1.0, 0.03125, 0.5, 0.03125, 0.5, 0.03125, 1.0, 0.0, 1.0, 0.0, 0.5, 0.75, 0.49, 0.7968, 0.4854, 0.8418, 0.4717, 0.8833, 0.4496, 0.9197, 0.4197, 0.9496, 0.3833, 0.9717, 0.3418, 0.9854, 0.2968, 0.99, 0.25, 0.9854, 0.2032, 0.9717, 0.1582, 0.9496, 0.1167, 0.9197, 0.08029, 0.8833, 0.05045, 0.8418, 0.02827, 0.7968, 0.01461, 0.75, 0.01, 0.7032, 0.01461, 0.6582, 0.02827, 0.6167, 0.05045, 0.5803, 0.08029, 0.5504, 0.1167, 0.5283, 0.1582, 0.5146, 0.2032, 0.51, 0.25, 0.5146, 0.2968, 0.5283, 0.3418, 0.5504, 0.3833, 0.5803, 0.4197, 0.6167, 0.4496, 0.6582, 0.4717, 0.7032, 0.4854, 0.5777, 0.3118, 0.5777, 0.7619, 0.5369, 0.7619, 0.5369, 0.3118, 0.5369, 0.3118, 0.5369, 0.7619, 0.496, 0.7619, 0.496, 0.3118, 0.9791, 0.7619, 0.9791, 0.3118, 0.2723, 0.3118, 0.2723, 0.7619, 0.496, 0.9791, 0.5369, 0.9751, 0.5369, 0.2723, 0.496, 0.2723, 0.5777, 0.9791, 0.5369, 0.9751, 0.5369, 0.2723, 0.5777, 0.2723, 0.9791, 0.3118, 0.9791, 0.7619, 0.2723, 0.7619, 0.2723, 0.3118])
me_cylinder_002.materials.append(mat_metal)
me_cylinder_002.materials.append(mat_material)
me_cylinder_002.update()

# ---- objects
ob_plane1_col = bpy.data.objects.new('Plane1-col', me_plane_001)
ob_plance4_col = bpy.data.objects.new('Plance4-col', me_plane_002)
ob_wing1_col = bpy.data.objects.new('Wing1-col', me_cylinder)
ob_plan2_col = bpy.data.objects.new('Plan2-col', me_plane_003)
ob_wing2_col = bpy.data.objects.new('Wing2-col', me_cylinder_001)
ob_plane3_col = bpy.data.objects.new('Plane3-col', me_plane_004)
ob_wing3_col = bpy.data.objects.new('Wing3-col', me_cylinder_002)

# ---- transforms, parenting, visibility, modifiers, constraints
ob_plane1_col.location = (-2.787, 2.761, -2.042)
ob_plance4_col.location = (4.866, 1.21, 7.438)
ob_wing1_col.location = (-2.793, 2.761, 0.007503)
ob_wing1_col.rotation_euler = (-0.0, 1.571, 0.0)
ob_plan2_col.location = (-1.562, 9.541, 0.8151)
ob_plan2_col.rotation_euler = (0.0, -0.0, -1.571)
ob_wing2_col.location = (-1.563, 9.547, 2.864)
ob_wing2_col.rotation_euler = (1.571, 1.571, 0.0)
ob_plane3_col.location = (5.823, 8.797, 2.81)
ob_plane3_col.rotation_euler = (0.0, -0.0, -3.142)
ob_wing3_col.location = (5.829, 8.798, 4.86)
ob_wing3_col.rotation_euler = (3.142, 1.571, 0.0)

# ---- collection membership
col_collection.objects.link(ob_plane1_col)
col_collection.objects.link(ob_plance4_col)
col_collection.objects.link(ob_wing1_col)
col_collection.objects.link(ob_plan2_col)
col_collection.objects.link(ob_wing2_col)
col_collection.objects.link(ob_plane3_col)
col_collection.objects.link(ob_wing3_col)

# ---- scene / render settings (as saved in the file)
scene.frame_start = 1; scene.frame_end = 250; scene.frame_set(101)
scene.render.engine = 'BLENDER_EEVEE_NEXT'
scene.cycles.sampling_pattern = 'TABULATED_SOBOL'
scene.eevee.ray_tracing_options.trace_max_roughness = 0.0
scene.view_settings.view_transform = 'Filmic'
bpy.context.view_layer.update()

# ---- added for rendering (the .blend has no active camera and no usable light): camera, sun + grey world if the file has none
cam_auto = bpy.data.cameras.new('AutoCamera')
cam_auto.lens = 50.0
cam_auto.sensor_width = 36.0
cam_auto.clip_end = 1000.0
ob_auto_camera = bpy.data.objects.new('AutoCamera', cam_auto)
scene.collection.objects.link(ob_auto_camera)
ob_auto_camera.location = (24.4345, -22.1609, 20.3643)
ob_auto_camera.rotation_euler = (1.09748, -7.21219e-08, 0.694738)
scene.camera = ob_auto_camera
light_auto_sun = bpy.data.lights.new('AutoSun', 'SUN')
light_auto_sun.energy = 3.0
light_auto_sun.angle = 0.0523599
ob_auto_sun = bpy.data.objects.new('AutoSun', light_auto_sun)
scene.collection.objects.link(ob_auto_sun)
ob_auto_sun.rotation_euler = (0.872665, 0.174533, 0.523599)
if scene.world is None:
    world_auto = bpy.data.worlds.new('AutoWorld')
    world_auto.color = (0.3, 0.3, 0.3)
    scene.world = world_auto
bpy.context.view_layer.update()
